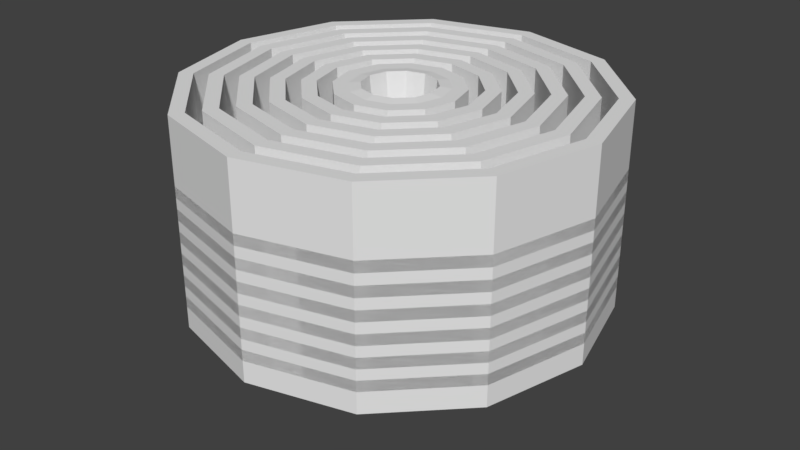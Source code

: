 # Source: Arena_V2.blend  (saved by Blender 2.79.0; exported with 4.5.12 LTS)
import bpy
from mathutils import Matrix  # noqa: F401  (used for matrix-valued properties, if any)

bpy.ops.wm.read_factory_settings(use_empty=True)
scene = bpy.context.scene
scene.name = 'Scene'

# ---- collections
col_collection_1 = bpy.data.collections.new('Collection 1'); scene.collection.children.link(col_collection_1)

# ---- materials (node trees are filled in below, after node groups)
mat_mat_bottom_light = bpy.data.materials.new('MAT_bottom_light')
mat_mat_bottom_light.alpha_threshold = 0.0
mat_mat_bottom_light.roughness = 0.5
mat_mat_wall_light = bpy.data.materials.new('MAT_wall_light')
mat_mat_wall_light.alpha_threshold = 0.0
mat_mat_wall_light.roughness = 0.5
mat_mat_arena_base = bpy.data.materials.new('MAT_arena_base')
mat_mat_arena_base.alpha_threshold = 0.0
mat_mat_arena_base.roughness = 0.5

# ---- material node trees
mat_mat_bottom_light.use_nodes = True; mat_mat_bottom_light.node_tree.nodes.clear()
_N = mat_mat_bottom_light.node_tree.nodes; _L = mat_mat_bottom_light.node_tree.links
n0 = _N.new('ShaderNodeOutputMaterial'); n0.name = 'Material Output'; n0.location = (300, 300)
n1 = _N.new('ShaderNodeBsdfDiffuse'); n1.name = 'Diffuse BSDF'; n1.location = (10, 300)
_L.new(n1.outputs[0], n0.inputs[0])
n0.is_active_output = True
mat_mat_wall_light.use_nodes = True; mat_mat_wall_light.node_tree.nodes.clear()
_N = mat_mat_wall_light.node_tree.nodes; _L = mat_mat_wall_light.node_tree.links
n0 = _N.new('ShaderNodeOutputMaterial'); n0.name = 'Material Output'; n0.location = (300, 300)
n1 = _N.new('ShaderNodeBsdfDiffuse'); n1.name = 'Diffuse BSDF'; n1.location = (10, 300)
_L.new(n1.outputs[0], n0.inputs[0])
n0.is_active_output = True
mat_mat_arena_base.use_nodes = True; mat_mat_arena_base.node_tree.nodes.clear()
_N = mat_mat_arena_base.node_tree.nodes; _L = mat_mat_arena_base.node_tree.links
n0 = _N.new('ShaderNodeOutputMaterial'); n0.name = 'Material Output'; n0.location = (300, 300)
n1 = _N.new('ShaderNodeBsdfDiffuse'); n1.name = 'Diffuse BSDF'; n1.location = (10, 300)
_L.new(n1.outputs[0], n0.inputs[0])
n0.is_active_output = True

# ---- world
world_world = bpy.data.worlds.new('World'); scene.world = world_world
world_world.color = (0.05088, 0.05088, 0.05088)
world_world.use_sun_shadow = False
world_world.sun_shadow_jitter_overblur = 0.0
world_world.cycles.sampling_method = 'MANUAL'

# ---- meshes
me_cylinder_004 = bpy.data.meshes.new('Cylinder.004')
me_cylinder_004.from_pydata([(1.597e-07, 12.69, -2.168), (6.345, 10.99, -2.168), (10.99, 6.345, -2.168), (12.69, -5.973e-07, -2.168), (10.99, -6.345, -2.168), (6.345, -10.99, -2.168), (1.989e-06, -12.69, -2.168), (-6.345, -10.99, -2.168), (-10.99, -6.345, -2.168), (-12.69, -5.984e-06, -2.168), (-10.99, 6.345, -2.168), (-6.345, 10.99, -2.168), (1.118e-07, 13.72, -1.681), (6.862, 11.89, -1.681), (11.89, 6.862, -1.681), (13.72, -5.973e-07, -1.681), (11.89, -6.862, -1.681), (6.862, -11.89, -1.681), (2.069e-06, -13.72, -1.681), (-6.862, -11.89, -1.681), (-11.89, -6.862, -1.681), (-13.72, -6.399e-06, -1.681), (-11.89, 6.862, -1.681), (-6.862, 11.89, -1.681), (6.388e-08, 10.62, -2.779), (5.309, 9.196, -2.779), (9.196, 5.309, -2.779), (10.62, -6.132e-07, -2.779), (9.196, -5.309, -2.779), (5.309, -9.196, -2.779), (1.909e-06, -10.62, -2.779), (-5.309, -9.196, -2.779), (-9.196, -5.309, -2.779), (-10.62, -5.249e-06, -2.779), (-9.196, 5.309, -2.779), (-5.309, 9.196, -2.779), (1.437e-07, 11.65, -2.505), (5.827, 10.09, -2.505), (-5.827, 10.09, -2.505), (10.09, 5.827, -2.505), (11.65, -5.973e-07, -2.505), (10.09, -5.827, -2.505), (5.827, -10.09, -2.505), (1.957e-06, -11.65, -2.505), (-5.827, -10.09, -2.505), (-10.09, -5.827, -2.505), (-11.65, -5.584e-06, -2.505), (-10.09, 5.827, -2.505), (-1.118e-07, 9.584, -3.017), (4.792, 8.3, -3.017), (8.3, 4.792, -3.017), (9.584, -6.292e-07, -3.017), (8.3, -4.792, -3.017), (4.792, -8.3, -3.017), (1.877e-06, -9.584, -3.017), (-4.792, -8.3, -3.017), (-8.3, -4.792, -3.017), (-9.584, -4.962e-06, -3.017), (-8.3, 4.792, -3.017), (-4.792, 8.3, -3.017), (-6.229e-07, 7.513, -3.422), (3.757, 6.507, -3.422), (6.507, 3.757, -3.422), (7.513, -6.771e-07, -3.422), (6.507, -3.757, -3.422), (3.757, -6.507, -3.422), (1.925e-06, -7.513, -3.422), (-3.757, -6.507, -3.422), (-6.507, -3.757, -3.422), (-7.513, -4.498e-06, -3.422), (-6.507, 3.757, -3.422), (-3.757, 6.507, -3.422), (-3.673e-07, 8.548, -3.229), (4.274, 7.403, -3.229), (-4.274, 7.403, -3.229), (7.403, 4.274, -3.229), (8.548, -6.452e-07, -3.229), (7.403, -4.274, -3.229), (4.274, -7.403, -3.229), (1.909e-06, -8.548, -3.229), (-4.274, -7.403, -3.229), (-7.403, -4.274, -3.229), (-8.548, -4.722e-06, -3.229), (-7.403, 4.274, -3.229), (-1.15e-06, 5.443, -3.77), (2.721, 4.713, -3.77), (4.713, 2.721, -3.77), (5.443, -7.41e-07, -3.77), (4.713, -2.721, -3.77), (2.721, -4.713, -3.77), (2.005e-06, -5.443, -3.77), (-2.721, -4.713, -3.77), (-4.713, -2.721, -3.77), (-5.443, -4.083e-06, -3.77), (-4.713, 2.721, -3.77), (-2.721, 4.713, -3.77), (-8.944e-07, 6.478, -3.602), (3.239, 5.61, -3.602), (-3.239, 5.61, -3.602), (5.61, 3.239, -3.602), (6.478, -7.091e-07, -3.602), (5.61, -3.239, -3.602), (3.239, -5.61, -3.602), (1.925e-06, -6.478, -3.602), (-3.239, -5.61, -3.602), (-5.61, -3.239, -3.602), (-6.478, -4.275e-06, -3.602), (-5.61, 3.239, -3.602), (-1.421e-06, 4.407, -3.928), (2.204, 3.817, -3.928), (-2.204, 3.817, -3.928), (3.817, 2.204, -3.928), (4.407, -7.889e-07, -3.928), (3.817, -2.204, -3.928), (2.204, -3.817, -3.928), (2.101e-06, -4.407, -3.928), (-2.204, -3.817, -3.928), (-3.817, -2.204, -3.928), (-4.407, -3.923e-06, -3.928), (-3.817, 2.204, -3.928), (1.473e-07, 12.75, -1.589), (1.597e-07, 12.6, -1.979), (6.3, 10.91, -1.979), (6.373, 11.04, -1.589), (10.91, 6.3, -1.979), (11.04, 6.373, -1.589), (12.6, -5.973e-07, -1.979), (12.75, -5.973e-07, -1.589), (10.91, -6.3, -1.979), (11.04, -6.373, -1.589), (6.3, -10.91, -1.979), (6.373, -11.04, -1.589), (1.989e-06, -12.6, -1.979), (2.01e-06, -12.75, -1.589), (-6.3, -10.91, -1.979), (-6.373, -11.04, -1.589), (-10.91, -6.3, -1.979), (-11.04, -6.373, -1.589), (-12.6, -5.984e-06, -1.979), (-12.75, -6.092e-06, -1.589), (-10.91, 6.3, -1.979), (-11.04, 6.373, -1.589), (-6.3, 10.91, -1.979), (-6.373, 11.04, -1.589), (1.118e-07, 13.64, -1.491), (1.242e-07, 13.24, -1.355), (6.621, 11.47, -1.355), (6.818, 11.81, -1.491), (11.47, 6.621, -1.355), (11.81, 6.818, -1.491), (13.24, -5.973e-07, -1.355), (13.64, -5.973e-07, -1.491), (11.47, -6.621, -1.355), (11.81, -6.818, -1.491), (6.621, -11.47, -1.355), (6.818, -11.81, -1.491), (2.048e-06, -13.24, -1.355), (2.069e-06, -13.64, -1.491), (-6.621, -11.47, -1.355), (-6.818, -11.81, -1.491), (-11.47, -6.621, -1.355), (-11.81, -6.818, -1.491), (-13.24, -6.291e-06, -1.355), (-13.64, -6.399e-06, -1.491), (-11.47, 6.621, -1.355), (-11.81, 6.818, -1.491), (-6.621, 11.47, -1.355), (-6.818, 11.81, -1.491), (8.613e-08, 10.78, -2.22), (6.388e-08, 10.56, -2.576), (5.282, 9.15, -2.576), (5.39, 9.335, -2.22), (9.15, 5.282, -2.576), (9.335, 5.39, -2.22), (10.56, -6.132e-07, -2.576), (10.78, -6.088e-07, -2.22), (9.15, -5.282, -2.576), (9.335, -5.39, -2.22), (5.282, -9.15, -2.576), (5.39, -9.335, -2.22), (1.909e-06, -10.56, -2.576), (1.923e-06, -10.78, -2.22), (-5.282, -9.15, -2.576), (-5.39, -9.335, -2.22), (-9.15, -5.282, -2.576), (-9.335, -5.39, -2.22), (-10.56, -5.249e-06, -2.576), (-10.78, -5.342e-06, -2.22), (-9.15, 5.282, -2.576), (-9.335, 5.39, -2.22), (-5.39, 9.335, -2.22), (-5.282, 9.15, -2.576), (1.437e-07, 11.6, -2.302), (1.215e-07, 11.24, -2.098), (5.619, 9.732, -2.098), (5.8, 10.05, -2.302), (-5.8, 10.05, -2.302), (-5.619, 9.732, -2.098), (9.732, 5.619, -2.098), (10.05, 5.8, -2.302), (11.24, -6.017e-07, -2.098), (11.6, -5.973e-07, -2.302), (9.732, -5.619, -2.098), (10.05, -5.8, -2.302), (5.619, -9.732, -2.098), (5.8, -10.05, -2.302), (1.944e-06, -11.24, -2.098), (1.957e-06, -11.6, -2.302), (-5.619, -9.732, -2.098), (-5.8, -10.05, -2.302), (-9.732, -5.619, -2.098), (-10.05, -5.8, -2.302), (-11.24, -5.491e-06, -2.098), (-11.6, -5.584e-06, -2.302), (-9.732, 5.619, -2.098), (-10.05, 5.8, -2.302), (-1.118e-07, 9.541, -2.81), (-1.84e-07, 9.191, -2.587), (4.595, 7.959, -2.587), (4.771, 8.263, -2.81), (7.959, 4.595, -2.587), (8.263, 4.771, -2.81), (9.191, -6.337e-07, -2.587), (9.541, -6.292e-07, -2.81), (7.959, -4.595, -2.587), (8.263, -4.771, -2.81), (4.595, -7.959, -2.587), (4.771, -8.263, -2.81), (1.886e-06, -9.191, -2.587), (1.877e-06, -9.541, -2.81), (-4.595, -7.959, -2.587), (-4.771, -8.263, -2.81), (-7.959, -4.595, -2.587), (-8.263, -4.771, -2.81), (-9.191, -4.894e-06, -2.587), (-9.541, -4.962e-06, -2.81), (-7.959, 4.595, -2.587), (-8.263, 4.771, -2.81), (-4.771, 8.263, -2.81), (-4.595, 7.959, -2.587), (-6.229e-07, 7.477, -3.215), (-7.001e-07, 7.133, -2.981), (3.567, 6.178, -2.981), (3.739, 6.475, -3.215), (6.178, 3.567, -2.981), (6.475, 3.739, -3.215), (7.133, -6.862e-07, -2.981), (7.477, -6.771e-07, -3.215), (6.178, -3.567, -2.981), (6.475, -3.739, -3.215), (3.567, -6.178, -2.981), (3.739, -6.475, -3.215), (1.925e-06, -7.133, -2.981), (1.925e-06, -7.477, -3.215), (-3.567, -6.178, -2.981), (-3.739, -6.475, -3.215), (-6.178, -3.567, -2.981), (-6.475, -3.739, -3.215), (-7.133, -4.435e-06, -2.981), (-7.477, -4.498e-06, -3.215), (-6.178, 3.567, -2.981), (-6.475, 3.739, -3.215), (-3.739, 6.475, -3.215), (-3.567, 6.178, -2.981), (-2.951e-07, 8.741, -2.679), (-3.673e-07, 8.506, -3.022), (4.253, 7.366, -3.022), (4.37, 7.569, -2.679), (-4.37, 7.569, -2.679), (-4.253, 7.366, -3.022), (7.366, 4.253, -3.022), (7.569, 4.37, -2.679), (8.506, -6.452e-07, -3.022), (8.741, -6.407e-07, -2.679), (7.366, -4.253, -3.022), (7.569, -4.37, -2.679), (4.253, -7.366, -3.022), (4.37, -7.569, -2.679), (1.909e-06, -8.506, -3.022), (1.9e-06, -8.741, -2.679), (-4.253, -7.366, -3.022), (-4.37, -7.569, -2.679), (-7.366, -4.253, -3.022), (-7.569, -4.37, -2.679), (-8.506, -4.722e-06, -3.022), (-8.741, -4.79e-06, -2.679), (-7.366, 4.253, -3.022), (-7.569, 4.37, -2.679), (-1.15e-06, 5.411, -3.561), (-1.227e-06, 5.072, -3.32), (2.536, 4.392, -3.32), (2.705, 4.686, -3.561), (4.392, 2.536, -3.32), (4.686, 2.705, -3.561), (5.072, -7.547e-07, -3.32), (5.411, -7.41e-07, -3.561), (4.392, -2.536, -3.32), (4.686, -2.705, -3.561), (2.536, -4.392, -3.32), (2.705, -4.686, -3.561), (2.032e-06, -5.072, -3.32), (2.005e-06, -5.411, -3.561), (-2.536, -4.392, -3.32), (-2.705, -4.686, -3.561), (-4.392, -2.536, -3.32), (-4.686, -2.705, -3.561), (-5.072, -4.038e-06, -3.32), (-5.411, -4.083e-06, -3.561), (-4.392, 2.536, -3.32), (-4.686, 2.705, -3.561), (-2.705, 4.686, -3.561), (-2.536, 4.392, -3.32), (-8.172e-07, 6.687, -3.058), (-8.944e-07, 6.442, -3.394), (3.221, 5.579, -3.394), (3.343, 5.791, -3.058), (-3.343, 5.791, -3.058), (-3.221, 5.579, -3.394), (5.579, 3.221, -3.394), (5.791, 3.343, -3.058), (6.442, -7.091e-07, -3.394), (6.687, -7e-07, -3.058), (5.579, -3.221, -3.394), (5.791, -3.343, -3.058), (3.221, -5.579, -3.394), (3.343, -5.791, -3.058), (1.925e-06, -6.442, -3.394), (1.925e-06, -6.687, -3.058), (-3.221, -5.579, -3.394), (-3.343, -5.791, -3.058), (-5.579, -3.221, -3.394), (-5.791, -3.343, -3.058), (-6.442, -4.275e-06, -3.394), (-6.687, -4.338e-06, -3.058), (-5.579, 3.221, -3.394), (-5.791, 3.343, -3.058), (-1.344e-06, 4.627, -3.388), (-1.421e-06, 4.375, -3.719), (2.188, 3.789, -3.719), (2.314, 4.007, -3.388), (-2.314, 4.007, -3.388), (-2.188, 3.789, -3.719), (3.789, 2.188, -3.719), (4.007, 2.314, -3.388), (4.375, -7.889e-07, -3.719), (4.627, -7.752e-07, -3.388), (3.789, -2.188, -3.719), (4.007, -2.314, -3.388), (2.188, -3.789, -3.719), (2.314, -4.007, -3.388), (2.101e-06, -4.375, -3.719), (2.074e-06, -4.627, -3.388), (-2.188, -3.789, -3.719), (-2.314, -4.007, -3.388), (-3.789, -2.188, -3.719), (-4.007, -2.314, -3.388), (-4.375, -3.923e-06, -3.719), (-4.627, -3.969e-06, -3.388), (-3.789, 2.188, -3.719), (-4.007, 2.314, -3.388)], [], [(121, 142, 11, 0), (126, 124, 2, 3), (128, 126, 3, 4), (130, 128, 4, 5), (132, 130, 5, 6), (134, 132, 6, 7), (136, 134, 7, 8), (138, 136, 8, 9), (140, 138, 9, 10), (142, 140, 10, 11), (144, 147, 13, 12), (124, 122, 1, 2), (169, 191, 35, 24), (172, 170, 25, 26), (174, 172, 26, 27), (176, 174, 27, 28), (178, 176, 28, 29), (180, 178, 29, 30), (182, 180, 30, 31), (184, 182, 31, 32), (186, 184, 32, 33), (188, 186, 33, 34), (191, 188, 34, 35), (192, 195, 37, 36), (238, 216, 48, 59), (221, 223, 51, 50), (223, 225, 52, 51), (225, 227, 53, 52), (227, 229, 54, 53), (229, 231, 55, 54), (231, 233, 56, 55), (233, 235, 57, 56), (235, 237, 58, 57), (237, 238, 59, 58), (240, 243, 61, 60), (217, 264, 267, 218), (262, 240, 60, 71), (245, 247, 63, 62), (247, 249, 64, 63), (249, 251, 65, 64), (251, 253, 66, 65), (253, 255, 67, 66), (255, 257, 68, 67), (257, 259, 69, 68), (259, 261, 70, 69), (261, 262, 71, 70), (266, 265, 72, 73), (241, 312, 315, 242), (310, 288, 84, 95), (293, 295, 87, 86), (295, 297, 88, 87), (297, 299, 89, 88), (299, 301, 90, 89), (301, 303, 91, 90), (303, 305, 92, 91), (305, 307, 93, 92), (307, 309, 94, 93), (309, 310, 95, 94), (314, 313, 96, 97), (289, 336, 339, 290), (1, 0, 12, 13), (2, 1, 13, 14), (3, 2, 14, 15), (4, 3, 15, 16), (5, 4, 16, 17), (6, 5, 17, 18), (7, 6, 18, 19), (8, 7, 19, 20), (9, 8, 20, 21), (10, 9, 21, 22), (11, 10, 22, 23), (0, 11, 23, 12), (25, 24, 36, 37), (24, 35, 38, 36), (26, 25, 37, 39), (27, 26, 39, 40), (28, 27, 40, 41), (29, 28, 41, 42), (30, 29, 42, 43), (31, 30, 43, 44), (32, 31, 44, 45), (33, 32, 45, 46), (34, 33, 46, 47), (35, 34, 47, 38), (48, 49, 73, 72), (49, 50, 75, 73), (50, 51, 76, 75), (51, 52, 77, 76), (52, 53, 78, 77), (53, 54, 79, 78), (54, 55, 80, 79), (55, 56, 81, 80), (56, 57, 82, 81), (57, 58, 83, 82), (58, 59, 74, 83), (59, 48, 72, 74), (60, 61, 97, 96), (61, 62, 99, 97), (62, 63, 100, 99), (63, 64, 101, 100), (64, 65, 102, 101), (65, 66, 103, 102), (66, 67, 104, 103), (67, 68, 105, 104), (68, 69, 106, 105), (69, 70, 107, 106), (70, 71, 98, 107), (71, 60, 96, 98), (84, 85, 109, 108), (85, 86, 111, 109), (86, 87, 112, 111), (87, 88, 113, 112), (88, 89, 114, 113), (89, 90, 115, 114), (90, 91, 116, 115), (91, 92, 117, 116), (92, 93, 118, 117), (93, 94, 119, 118), (94, 95, 110, 119), (95, 84, 108, 110), (167, 144, 12, 23), (149, 151, 15, 14), (151, 153, 16, 15), (153, 155, 17, 16), (155, 157, 18, 17), (157, 159, 19, 18), (159, 161, 20, 19), (161, 163, 21, 20), (163, 165, 22, 21), (165, 167, 23, 22), (170, 169, 24, 25), (147, 149, 14, 13), (123, 146, 145, 120), (125, 148, 146, 123), (127, 150, 148, 125), (129, 152, 150, 127), (131, 154, 152, 129), (133, 156, 154, 131), (135, 158, 156, 133), (137, 160, 158, 135), (139, 162, 160, 137), (141, 164, 162, 139), (143, 166, 164, 141), (120, 145, 166, 143), (196, 192, 36, 38), (195, 199, 39, 37), (215, 196, 38, 47), (201, 203, 41, 40), (203, 205, 42, 41), (205, 207, 43, 42), (207, 209, 44, 43), (209, 211, 45, 44), (211, 213, 46, 45), (213, 215, 47, 46), (216, 219, 49, 48), (199, 201, 40, 39), (171, 194, 193, 168), (168, 193, 197, 190), (173, 198, 194, 171), (175, 200, 198, 173), (177, 202, 200, 175), (179, 204, 202, 177), (181, 206, 204, 179), (183, 208, 206, 181), (185, 210, 208, 183), (187, 212, 210, 185), (189, 214, 212, 187), (190, 197, 214, 189), (239, 268, 264, 217), (219, 221, 50, 49), (218, 267, 271, 220), (220, 271, 273, 222), (222, 273, 275, 224), (224, 275, 277, 226), (226, 277, 279, 228), (228, 279, 281, 230), (230, 281, 283, 232), (232, 283, 285, 234), (234, 285, 287, 236), (236, 287, 268, 239), (265, 269, 74, 72), (270, 266, 73, 75), (269, 286, 83, 74), (274, 272, 76, 77), (276, 274, 77, 78), (278, 276, 78, 79), (280, 278, 79, 80), (282, 280, 80, 81), (284, 282, 81, 82), (286, 284, 82, 83), (288, 291, 85, 84), (272, 270, 75, 76), (263, 316, 312, 241), (243, 245, 62, 61), (242, 315, 319, 244), (244, 319, 321, 246), (246, 321, 323, 248), (248, 323, 325, 250), (250, 325, 327, 252), (252, 327, 329, 254), (254, 329, 331, 256), (256, 331, 333, 258), (258, 333, 335, 260), (260, 335, 316, 263), (313, 317, 98, 96), (318, 314, 97, 99), (317, 334, 107, 98), (322, 320, 100, 101), (324, 322, 101, 102), (326, 324, 102, 103), (328, 326, 103, 104), (330, 328, 104, 105), (332, 330, 105, 106), (334, 332, 106, 107), (338, 337, 108, 109), (320, 318, 99, 100), (311, 340, 336, 289), (291, 293, 86, 85), (290, 339, 343, 292), (292, 343, 345, 294), (294, 345, 347, 296), (296, 347, 349, 298), (298, 349, 351, 300), (300, 351, 353, 302), (302, 353, 355, 304), (304, 355, 357, 306), (306, 357, 359, 308), (308, 359, 340, 311), (337, 341, 110, 108), (342, 338, 109, 111), (341, 358, 119, 110), (346, 344, 112, 113), (348, 346, 113, 114), (350, 348, 114, 115), (352, 350, 115, 116), (354, 352, 116, 117), (356, 354, 117, 118), (358, 356, 118, 119), (344, 342, 111, 112), (145, 146, 147, 144), (146, 148, 149, 147), (148, 150, 151, 149), (150, 152, 153, 151), (152, 154, 155, 153), (154, 156, 157, 155), (156, 158, 159, 157), (158, 160, 161, 159), (160, 162, 163, 161), (162, 164, 165, 163), (164, 166, 167, 165), (166, 145, 144, 167), (121, 122, 123, 120), (122, 124, 125, 123), (124, 126, 127, 125), (126, 128, 129, 127), (128, 130, 131, 129), (130, 132, 133, 131), (132, 134, 135, 133), (134, 136, 137, 135), (136, 138, 139, 137), (138, 140, 141, 139), (140, 142, 143, 141), (142, 121, 120, 143), (193, 194, 195, 192), (197, 193, 192, 196), (194, 198, 199, 195), (198, 200, 201, 199), (200, 202, 203, 201), (202, 204, 205, 203), (204, 206, 207, 205), (206, 208, 209, 207), (208, 210, 211, 209), (210, 212, 213, 211), (212, 214, 215, 213), (214, 197, 196, 215), (169, 170, 171, 168), (191, 169, 168, 190), (170, 172, 173, 171), (172, 174, 175, 173), (174, 176, 177, 175), (176, 178, 179, 177), (178, 180, 181, 179), (180, 182, 183, 181), (182, 184, 185, 183), (184, 186, 187, 185), (186, 188, 189, 187), (188, 191, 190, 189), (217, 218, 219, 216), (239, 217, 216, 238), (218, 220, 221, 219), (220, 222, 223, 221), (222, 224, 225, 223), (224, 226, 227, 225), (226, 228, 229, 227), (228, 230, 231, 229), (230, 232, 233, 231), (232, 234, 235, 233), (234, 236, 237, 235), (236, 239, 238, 237), (265, 266, 267, 264), (269, 265, 264, 268), (266, 270, 271, 267), (270, 272, 273, 271), (272, 274, 275, 273), (274, 276, 277, 275), (276, 278, 279, 277), (278, 280, 281, 279), (280, 282, 283, 281), (282, 284, 285, 283), (284, 286, 287, 285), (286, 269, 268, 287), (241, 242, 243, 240), (263, 241, 240, 262), (242, 244, 245, 243), (244, 246, 247, 245), (246, 248, 249, 247), (248, 250, 251, 249), (250, 252, 253, 251), (252, 254, 255, 253), (254, 256, 257, 255), (256, 258, 259, 257), (258, 260, 261, 259), (260, 263, 262, 261), (313, 314, 315, 312), (317, 313, 312, 316), (314, 318, 319, 315), (318, 320, 321, 319), (320, 322, 323, 321), (322, 324, 325, 323), (324, 326, 327, 325), (326, 328, 329, 327), (328, 330, 331, 329), (330, 332, 333, 331), (332, 334, 335, 333), (334, 317, 316, 335), (289, 290, 291, 288), (311, 289, 288, 310), (290, 292, 293, 291), (292, 294, 295, 293), (294, 296, 297, 295), (296, 298, 299, 297), (298, 300, 301, 299), (300, 302, 303, 301), (302, 304, 305, 303), (304, 306, 307, 305), (306, 308, 309, 307), (308, 311, 310, 309), (337, 338, 339, 336), (341, 337, 336, 340), (338, 342, 343, 339), (342, 344, 345, 343), (344, 346, 347, 345), (346, 348, 349, 347), (348, 350, 351, 349), (350, 352, 353, 351), (352, 354, 355, 353), (354, 356, 357, 355), (356, 358, 359, 357), (358, 341, 340, 359), (122, 121, 0, 1)])
me_cylinder_004.materials.append(mat_mat_bottom_light)
me_cylinder_004.use_remesh_preserve_volume = False
me_cylinder_004.use_remesh_preserve_attributes = False
me_cylinder_004.use_mirror_vertex_groups = False
me_cylinder_004.update()
me_cylinder_003 = bpy.data.meshes.new('Cylinder.003')
me_cylinder_003.from_pydata([(0.0, 14.76, 8.41), (0.0, 14.76, 7.626), (0.0, 14.76, 6.842), (0.0, 14.76, 6.058), (0.0, 14.76, 5.273), (0.0, 14.76, 4.489), (0.0, 14.76, 3.705), (0.0, 14.76, 2.921), (0.0, 14.76, 2.137), (0.0, 14.76, 1.353), (0.0, 14.76, 0.5683), (0.0, 14.76, 9.194), (7.38, 12.78, 9.194), (7.38, 12.78, 8.41), (7.38, 12.78, 7.626), (7.38, 12.78, 6.842), (7.38, 12.78, 6.058), (7.38, 12.78, 5.273), (7.38, 12.78, 4.489), (7.38, 12.78, 3.705), (7.38, 12.78, 2.921), (7.38, 12.78, 2.137), (7.38, 12.78, 1.353), (7.38, 12.78, 0.5683), (12.78, 7.38, 9.194), (12.78, 7.38, 8.41), (12.78, 7.38, 7.626), (12.78, 7.38, 6.842), (12.78, 7.38, 6.058), (12.78, 7.38, 5.273), (12.78, 7.38, 4.489), (12.78, 7.38, 3.705), (12.78, 7.38, 2.921), (12.78, 7.38, 2.137), (12.78, 7.38, 1.353), (12.78, 7.38, 0.5683), (14.76, -6.452e-07, 9.194), (14.76, -6.452e-07, 8.41), (14.76, -6.452e-07, 7.626), (14.76, -6.452e-07, 6.842), (14.76, -6.452e-07, 6.058), (14.76, -6.452e-07, 5.273), (14.76, -6.452e-07, 4.489), (14.76, -6.452e-07, 3.705), (14.76, -6.452e-07, 2.921), (14.76, -6.452e-07, 2.137), (14.76, -6.452e-07, 1.353), (14.76, -6.452e-07, 0.5683), (12.78, -7.38, 9.194), (12.78, -7.38, 8.41), (12.78, -7.38, 7.626), (12.78, -7.38, 6.842), (12.78, -7.38, 6.058), (12.78, -7.38, 5.273), (12.78, -7.38, 4.489), (12.78, -7.38, 3.705), (12.78, -7.38, 2.921), (12.78, -7.38, 2.137), (12.78, -7.38, 1.353), (12.78, -7.38, 0.5683), (7.38, -12.78, 9.194), (7.38, -12.78, 8.41), (7.38, -12.78, 7.626), (7.38, -12.78, 6.842), (7.38, -12.78, 6.058), (7.38, -12.78, 5.273), (7.38, -12.78, 4.489), (7.38, -12.78, 3.705), (7.38, -12.78, 2.921), (7.38, -12.78, 2.137), (7.38, -12.78, 1.353), (7.38, -12.78, 0.5683), (2.229e-06, -14.76, 9.194), (2.229e-06, -14.76, 8.41), (2.229e-06, -14.76, 7.626), (2.229e-06, -14.76, 6.842), (2.229e-06, -14.76, 6.058), (2.229e-06, -14.76, 5.273), (2.229e-06, -14.76, 4.489), (2.229e-06, -14.76, 3.705), (2.229e-06, -14.76, 2.921), (2.229e-06, -14.76, 2.137), (2.229e-06, -14.76, 1.353), (2.229e-06, -14.76, 0.5683), (-7.38, -12.78, 9.194), (-7.38, -12.78, 8.41), (-7.38, -12.78, 7.626), (-7.38, -12.78, 6.842), (-7.38, -12.78, 6.058), (-7.38, -12.78, 5.273), (-7.38, -12.78, 4.489), (-7.38, -12.78, 3.705), (-7.38, -12.78, 2.921), (-7.38, -12.78, 2.137), (-7.38, -12.78, 1.353), (-7.38, -12.78, 0.5683), (-12.78, -7.38, 9.194), (-12.78, -7.38, 8.41), (-12.78, -7.38, 7.626), (-12.78, -7.38, 6.842), (-12.78, -7.38, 6.058), (-12.78, -7.38, 5.273), (-12.78, -7.38, 4.489), (-12.78, -7.38, 3.705), (-12.78, -7.38, 2.921), (-12.78, -7.38, 2.137), (-12.78, -7.38, 1.353), (-12.78, -7.38, 0.5683), (-14.76, -6.862e-06, 9.194), (-14.76, -6.862e-06, 8.41), (-14.76, -6.862e-06, 7.626), (-14.76, -6.862e-06, 6.842), (-14.76, -6.862e-06, 6.058), (-14.76, -6.862e-06, 5.273), (-14.76, -6.862e-06, 4.489), (-14.76, -6.862e-06, 3.705), (-14.76, -6.862e-06, 2.921), (-14.76, -6.862e-06, 2.137), (-14.76, -6.862e-06, 1.353), (-14.76, -6.862e-06, 0.5683), (-12.78, 7.38, 9.194), (-12.78, 7.38, 8.41), (-12.78, 7.38, 7.626), (-12.78, 7.38, 6.842), (-12.78, 7.38, 6.058), (-12.78, 7.38, 5.273), (-12.78, 7.38, 4.489), (-12.78, 7.38, 3.705), (-12.78, 7.38, 2.921), (-12.78, 7.38, 2.137), (-12.78, 7.38, 1.353), (-12.78, 7.38, 0.5683), (-7.38, 12.78, 9.194), (-7.38, 12.78, 8.41), (-7.38, 12.78, 7.626), (-7.38, 12.78, 6.842), (-7.38, 12.78, 6.058), (-7.38, 12.78, 5.273), (-7.38, 12.78, 4.489), (-7.38, 12.78, 3.705), (-7.38, 12.78, 2.921), (-7.38, 12.78, 2.137), (-7.38, 12.78, 1.353), (-7.38, 12.78, 0.5683), (0.0, 14.0, 8.41), (0.0, 13.76, 8.641), (0.0, 13.76, 7.395), (0.0, 14.0, 7.626), (0.0, 14.0, 6.842), (0.0, 13.76, 7.073), (0.0, 13.76, 5.827), (0.0, 14.0, 6.058), (0.0, 14.0, 5.273), (0.0, 13.76, 5.504), (0.0, 13.76, 4.258), (0.0, 14.0, 4.489), (0.0, 14.0, 3.705), (0.0, 13.76, 3.936), (0.0, 13.76, 2.69), (0.0, 14.0, 2.921), (0.0, 14.0, 2.137), (0.0, 13.76, 2.368), (0.0, 13.76, 1.122), (0.0, 14.0, 1.353), (0.0, 14.0, 0.5683), (0.0, 13.76, 0.7992), (0.0, 13.76, 8.963), (0.0, 14.0, 9.194), (7.0, 12.12, 9.194), (6.88, 11.92, 8.963), (6.88, 11.92, 8.641), (7.0, 12.12, 8.41), (7.0, 12.12, 7.626), (6.88, 11.92, 7.395), (6.88, 11.92, 7.073), (7.0, 12.12, 6.842), (7.0, 12.12, 6.058), (6.88, 11.92, 5.827), (6.88, 11.92, 5.504), (7.0, 12.12, 5.273), (7.0, 12.12, 4.489), (6.88, 11.92, 4.258), (6.88, 11.92, 3.936), (7.0, 12.12, 3.705), (7.0, 12.12, 2.921), (6.88, 11.92, 2.69), (6.88, 11.92, 2.368), (7.0, 12.12, 2.137), (7.0, 12.12, 1.353), (6.88, 11.92, 1.122), (6.88, 11.92, 0.7992), (7.0, 12.12, 0.5683), (12.12, 7.0, 9.194), (11.92, 6.88, 8.963), (11.92, 6.88, 8.641), (12.12, 7.0, 8.41), (12.12, 7.0, 7.626), (11.92, 6.88, 7.395), (11.92, 6.88, 7.073), (12.12, 7.0, 6.842), (12.12, 7.0, 6.058), (11.92, 6.88, 5.827), (11.92, 6.88, 5.504), (12.12, 7.0, 5.273), (12.12, 7.0, 4.489), (11.92, 6.88, 4.258), (11.92, 6.88, 3.936), (12.12, 7.0, 3.705), (12.12, 7.0, 2.921), (11.92, 6.88, 2.69), (11.92, 6.88, 2.368), (12.12, 7.0, 2.137), (12.12, 7.0, 1.353), (11.92, 6.88, 1.122), (11.92, 6.88, 0.7992), (12.12, 7.0, 0.5683), (14.0, -6.452e-07, 9.194), (13.76, -6.452e-07, 8.963), (13.76, -6.452e-07, 8.641), (14.0, -6.452e-07, 8.41), (14.0, -6.452e-07, 7.626), (13.76, -6.452e-07, 7.395), (13.76, -6.452e-07, 7.073), (14.0, -6.452e-07, 6.842), (14.0, -6.452e-07, 6.058), (13.76, -6.452e-07, 5.827), (13.76, -6.452e-07, 5.504), (14.0, -6.452e-07, 5.273), (14.0, -6.452e-07, 4.489), (13.76, -6.452e-07, 4.258), (13.76, -6.452e-07, 3.936), (14.0, -6.452e-07, 3.705), (14.0, -6.452e-07, 2.921), (13.76, -6.452e-07, 2.69), (13.76, -6.452e-07, 2.368), (14.0, -6.452e-07, 2.137), (14.0, -6.452e-07, 1.353), (13.76, -6.452e-07, 1.122), (13.76, -6.452e-07, 0.7992), (14.0, -6.452e-07, 0.5683), (12.12, -7.0, 9.194), (11.92, -6.88, 8.963), (11.92, -6.88, 8.641), (12.12, -7.0, 8.41), (12.12, -7.0, 7.626), (11.92, -6.88, 7.395), (11.92, -6.88, 7.073), (12.12, -7.0, 6.842), (12.12, -7.0, 6.058), (11.92, -6.88, 5.827), (11.92, -6.88, 5.504), (12.12, -7.0, 5.273), (12.12, -7.0, 4.489), (11.92, -6.88, 4.258), (11.92, -6.88, 3.936), (12.12, -7.0, 3.705), (12.12, -7.0, 2.921), (11.92, -6.88, 2.69), (11.92, -6.88, 2.368), (12.12, -7.0, 2.137), (12.12, -7.0, 1.353), (11.92, -6.88, 1.122), (11.92, -6.88, 0.7992), (12.12, -7.0, 0.5683), (7.0, -12.12, 9.194), (6.88, -11.92, 8.963), (6.88, -11.92, 8.641), (7.0, -12.12, 8.41), (7.0, -12.12, 7.626), (6.88, -11.92, 7.395), (6.88, -11.92, 7.073), (7.0, -12.12, 6.842), (7.0, -12.12, 6.058), (6.88, -11.92, 5.827), (6.88, -11.92, 5.504), (7.0, -12.12, 5.273), (7.0, -12.12, 4.489), (6.88, -11.92, 4.258), (6.88, -11.92, 3.936), (7.0, -12.12, 3.705), (7.0, -12.12, 2.921), (6.88, -11.92, 2.69), (6.88, -11.92, 2.368), (7.0, -12.12, 2.137), (7.0, -12.12, 1.353), (6.88, -11.92, 1.122), (6.88, -11.92, 0.7992), (7.0, -12.12, 0.5683), (2.229e-06, -14.0, 9.194), (2.229e-06, -13.76, 8.963), (2.229e-06, -13.76, 8.641), (2.229e-06, -14.0, 8.41), (2.229e-06, -14.0, 7.626), (2.229e-06, -13.76, 7.395), (2.229e-06, -13.76, 7.073), (2.229e-06, -14.0, 6.842), (2.229e-06, -14.0, 6.058), (2.229e-06, -13.76, 5.827), (2.229e-06, -13.76, 5.504), (2.229e-06, -14.0, 5.273), (2.229e-06, -14.0, 4.489), (2.229e-06, -13.76, 4.258), (2.229e-06, -13.76, 3.936), (2.229e-06, -14.0, 3.705), (2.229e-06, -14.0, 2.921), (2.229e-06, -13.76, 2.69), (2.229e-06, -13.76, 2.368), (2.229e-06, -14.0, 2.137), (2.229e-06, -14.0, 1.353), (2.229e-06, -13.76, 1.122), (2.229e-06, -13.76, 0.7992), (2.229e-06, -14.0, 0.5683), (-7.0, -12.12, 9.194), (-6.88, -11.92, 8.963), (-6.88, -11.92, 8.641), (-7.0, -12.12, 8.41), (-7.0, -12.12, 7.626), (-6.88, -11.92, 7.395), (-6.88, -11.92, 7.073), (-7.0, -12.12, 6.842), (-7.0, -12.12, 6.058), (-6.88, -11.92, 5.827), (-6.88, -11.92, 5.504), (-7.0, -12.12, 5.273), (-7.0, -12.12, 4.489), (-6.88, -11.92, 4.258), (-6.88, -11.92, 3.936), (-7.0, -12.12, 3.705), (-7.0, -12.12, 2.921), (-6.88, -11.92, 2.69), (-6.88, -11.92, 2.368), (-7.0, -12.12, 2.137), (-7.0, -12.12, 1.353), (-6.88, -11.92, 1.122), (-6.88, -11.92, 0.7992), (-7.0, -12.12, 0.5683), (-12.12, -7.0, 9.194), (-11.92, -6.88, 8.963), (-11.92, -6.88, 8.641), (-12.12, -7.0, 8.41), (-12.12, -7.0, 7.626), (-11.92, -6.88, 7.395), (-11.92, -6.88, 7.073), (-12.12, -7.0, 6.842), (-12.12, -7.0, 6.058), (-11.92, -6.88, 5.827), (-11.92, -6.88, 5.504), (-12.12, -7.0, 5.273), (-12.12, -7.0, 4.489), (-11.92, -6.88, 4.258), (-11.92, -6.88, 3.936), (-12.12, -7.0, 3.705), (-12.12, -7.0, 2.921), (-11.92, -6.88, 2.69), (-11.92, -6.88, 2.368), (-12.12, -7.0, 2.137), (-12.12, -7.0, 1.353), (-11.92, -6.88, 1.122), (-11.92, -6.88, 0.7992), (-12.12, -7.0, 0.5683), (-14.0, -6.862e-06, 9.194), (-13.76, -6.862e-06, 8.963), (-13.76, -6.862e-06, 8.641), (-14.0, -6.862e-06, 8.41), (-14.0, -6.862e-06, 7.626), (-13.76, -6.862e-06, 7.395), (-13.76, -6.862e-06, 7.073), (-14.0, -6.862e-06, 6.842), (-14.0, -6.862e-06, 6.058), (-13.76, -6.862e-06, 5.827), (-13.76, -6.862e-06, 5.504), (-14.0, -6.862e-06, 5.273), (-14.0, -6.862e-06, 4.489), (-13.76, -6.862e-06, 4.258), (-13.76, -6.862e-06, 3.936), (-14.0, -6.862e-06, 3.705), (-14.0, -6.862e-06, 2.921), (-13.76, -6.862e-06, 2.69), (-13.76, -6.862e-06, 2.368), (-14.0, -6.862e-06, 2.137), (-14.0, -6.862e-06, 1.353), (-13.76, -6.862e-06, 1.122), (-13.76, -6.862e-06, 0.7992), (-14.0, -6.862e-06, 0.5683), (-12.12, 7.0, 9.194), (-11.92, 6.88, 8.963), (-11.92, 6.88, 8.641), (-12.12, 7.0, 8.41), (-12.12, 7.0, 7.626), (-11.92, 6.88, 7.395), (-11.92, 6.88, 7.073), (-12.12, 7.0, 6.842), (-12.12, 7.0, 6.058), (-11.92, 6.88, 5.827), (-11.92, 6.88, 5.504), (-12.12, 7.0, 5.273), (-12.12, 7.0, 4.489), (-11.92, 6.88, 4.258), (-11.92, 6.88, 3.936), (-12.12, 7.0, 3.705), (-12.12, 7.0, 2.921), (-11.92, 6.88, 2.69), (-11.92, 6.88, 2.368), (-12.12, 7.0, 2.137), (-12.12, 7.0, 1.353), (-11.92, 6.88, 1.122), (-11.92, 6.88, 0.7992), (-12.12, 7.0, 0.5683), (-7.0, 12.12, 9.194), (-6.88, 11.92, 8.963), (-6.88, 11.92, 8.641), (-7.0, 12.12, 8.41), (-7.0, 12.12, 7.626), (-6.88, 11.92, 7.395), (-6.88, 11.92, 7.073), (-7.0, 12.12, 6.842), (-7.0, 12.12, 6.058), (-6.88, 11.92, 5.827), (-6.88, 11.92, 5.504), (-7.0, 12.12, 5.273), (-7.0, 12.12, 4.489), (-6.88, 11.92, 4.258), (-6.88, 11.92, 3.936), (-7.0, 12.12, 3.705), (-7.0, 12.12, 2.921), (-6.88, 11.92, 2.69), (-6.88, 11.92, 2.368), (-7.0, 12.12, 2.137), (-7.0, 12.12, 1.353), (-6.88, 11.92, 1.122), (-6.88, 11.92, 0.7992), (-7.0, 12.12, 0.5683)], [], [(163, 188, 22, 9), (159, 184, 20, 7), (155, 180, 18, 5), (151, 176, 16, 3), (147, 172, 14, 1), (144, 411, 133, 0), (404, 428, 142, 130), (400, 424, 140, 128), (396, 420, 138, 126), (392, 416, 136, 124), (388, 412, 134, 122), (384, 408, 132, 120), (380, 404, 130, 118), (376, 400, 128, 116), (372, 396, 126, 114), (368, 392, 124, 112), (364, 388, 122, 110), (360, 384, 120, 108), (356, 380, 118, 106), (352, 376, 116, 104), (348, 372, 114, 102), (344, 368, 112, 100), (340, 364, 110, 98), (336, 360, 108, 96), (332, 356, 106, 94), (328, 352, 104, 92), (324, 348, 102, 90), (320, 344, 100, 88), (316, 340, 98, 86), (312, 336, 96, 84), (308, 332, 94, 82), (304, 328, 92, 80), (300, 324, 90, 78), (296, 320, 88, 76), (292, 316, 86, 74), (288, 312, 84, 72), (284, 308, 82, 70), (280, 304, 80, 68), (276, 300, 78, 66), (272, 296, 76, 64), (268, 292, 74, 62), (264, 288, 72, 60), (260, 284, 70, 58), (256, 280, 68, 56), (252, 276, 66, 54), (248, 272, 64, 52), (244, 268, 62, 50), (240, 264, 60, 48), (236, 260, 58, 46), (232, 256, 56, 44), (228, 252, 54, 42), (224, 248, 52, 40), (220, 244, 50, 38), (216, 240, 48, 36), (212, 236, 46, 34), (208, 232, 44, 32), (204, 228, 42, 30), (200, 224, 40, 28), (196, 220, 38, 26), (192, 216, 36, 24), (188, 212, 34, 22), (184, 208, 32, 20), (180, 204, 30, 18), (176, 200, 28, 16), (172, 196, 26, 14), (168, 192, 24, 12), (430, 165, 162, 429), (426, 161, 158, 425), (422, 157, 154, 421), (418, 153, 150, 417), (414, 149, 146, 413), (171, 144, 0, 13), (143, 142, 9, 10), (141, 140, 7, 8), (139, 138, 5, 6), (137, 136, 3, 4), (135, 134, 1, 2), (133, 132, 11, 0), (131, 130, 142, 143), (129, 128, 140, 141), (127, 126, 138, 139), (125, 124, 136, 137), (123, 122, 134, 135), (121, 120, 132, 133), (119, 118, 130, 131), (117, 116, 128, 129), (115, 114, 126, 127), (113, 112, 124, 125), (111, 110, 122, 123), (109, 108, 120, 121), (107, 106, 118, 119), (105, 104, 116, 117), (103, 102, 114, 115), (101, 100, 112, 113), (99, 98, 110, 111), (97, 96, 108, 109), (95, 94, 106, 107), (93, 92, 104, 105), (91, 90, 102, 103), (89, 88, 100, 101), (87, 86, 98, 99), (85, 84, 96, 97), (83, 82, 94, 95), (81, 80, 92, 93), (79, 78, 90, 91), (77, 76, 88, 89), (75, 74, 86, 87), (73, 72, 84, 85), (71, 70, 82, 83), (69, 68, 80, 81), (67, 66, 78, 79), (65, 64, 76, 77), (63, 62, 74, 75), (61, 60, 72, 73), (59, 58, 70, 71), (57, 56, 68, 69), (55, 54, 66, 67), (53, 52, 64, 65), (51, 50, 62, 63), (49, 48, 60, 61), (47, 46, 58, 59), (45, 44, 56, 57), (43, 42, 54, 55), (41, 40, 52, 53), (39, 38, 50, 51), (37, 36, 48, 49), (35, 34, 46, 47), (33, 32, 44, 45), (31, 30, 42, 43), (29, 28, 40, 41), (27, 26, 38, 39), (25, 24, 36, 37), (23, 22, 34, 35), (21, 20, 32, 33), (19, 18, 30, 31), (17, 16, 28, 29), (15, 14, 26, 27), (13, 12, 24, 25), (10, 9, 22, 23), (8, 7, 20, 21), (6, 5, 18, 19), (4, 3, 16, 17), (2, 1, 14, 15), (0, 11, 12, 13), (191, 164, 10, 23), (164, 431, 143, 10), (187, 160, 8, 21), (160, 427, 141, 8), (183, 156, 6, 19), (156, 423, 139, 6), (179, 152, 4, 17), (152, 419, 137, 4), (175, 148, 2, 15), (148, 415, 135, 2), (149, 174, 173, 146), (167, 168, 12, 11), (431, 407, 131, 143), (406, 430, 429, 405), (427, 403, 129, 141), (402, 426, 425, 401), (423, 399, 127, 139), (398, 422, 421, 397), (419, 395, 125, 137), (394, 418, 417, 393), (415, 391, 123, 135), (390, 414, 413, 389), (411, 387, 121, 133), (386, 410, 409, 385), (407, 383, 119, 131), (382, 406, 405, 381), (403, 379, 117, 129), (378, 402, 401, 377), (399, 375, 115, 127), (374, 398, 397, 373), (395, 371, 113, 125), (370, 394, 393, 369), (391, 367, 111, 123), (366, 390, 389, 365), (387, 363, 109, 121), (362, 386, 385, 361), (383, 359, 107, 119), (358, 382, 381, 357), (379, 355, 105, 117), (354, 378, 377, 353), (375, 351, 103, 115), (350, 374, 373, 349), (371, 347, 101, 113), (346, 370, 369, 345), (367, 343, 99, 111), (342, 366, 365, 341), (363, 339, 97, 109), (338, 362, 361, 337), (359, 335, 95, 107), (334, 358, 357, 333), (355, 331, 93, 105), (330, 354, 353, 329), (351, 327, 91, 103), (326, 350, 349, 325), (347, 323, 89, 101), (322, 346, 345, 321), (343, 319, 87, 99), (318, 342, 341, 317), (339, 315, 85, 97), (314, 338, 337, 313), (335, 311, 83, 95), (310, 334, 333, 309), (331, 307, 81, 93), (306, 330, 329, 305), (327, 303, 79, 91), (302, 326, 325, 301), (323, 299, 77, 89), (298, 322, 321, 297), (319, 295, 75, 87), (294, 318, 317, 293), (315, 291, 73, 85), (290, 314, 313, 289), (311, 287, 71, 83), (286, 310, 309, 285), (307, 283, 69, 81), (282, 306, 305, 281), (303, 279, 67, 79), (278, 302, 301, 277), (299, 275, 65, 77), (274, 298, 297, 273), (295, 271, 63, 75), (270, 294, 293, 269), (291, 267, 61, 73), (266, 290, 289, 265), (287, 263, 59, 71), (262, 286, 285, 261), (283, 259, 57, 69), (258, 282, 281, 257), (279, 255, 55, 67), (254, 278, 277, 253), (275, 251, 53, 65), (250, 274, 273, 249), (271, 247, 51, 63), (246, 270, 269, 245), (267, 243, 49, 61), (242, 266, 265, 241), (263, 239, 47, 59), (238, 262, 261, 237), (259, 235, 45, 57), (234, 258, 257, 233), (255, 231, 43, 55), (230, 254, 253, 229), (251, 227, 41, 53), (226, 250, 249, 225), (247, 223, 39, 51), (222, 246, 245, 221), (243, 219, 37, 49), (218, 242, 241, 217), (239, 215, 35, 47), (214, 238, 237, 213), (235, 211, 33, 45), (210, 234, 233, 209), (231, 207, 31, 43), (206, 230, 229, 205), (227, 203, 29, 41), (202, 226, 225, 201), (223, 199, 27, 39), (198, 222, 221, 197), (219, 195, 25, 37), (194, 218, 217, 193), (215, 191, 23, 35), (190, 214, 213, 189), (211, 187, 21, 33), (186, 210, 209, 185), (207, 183, 19, 31), (182, 206, 205, 181), (203, 179, 17, 29), (178, 202, 201, 177), (199, 175, 15, 27), (174, 198, 197, 173), (195, 171, 13, 25), (408, 167, 11, 132), (428, 163, 9, 142), (165, 190, 189, 162), (424, 159, 7, 140), (161, 186, 185, 158), (420, 155, 5, 138), (157, 182, 181, 154), (416, 151, 3, 136), (153, 178, 177, 150), (412, 147, 1, 134), (410, 145, 166, 409), (170, 194, 193, 169), (431, 164, 165, 430), (429, 162, 163, 428), (427, 160, 161, 426), (425, 158, 159, 424), (423, 156, 157, 422), (421, 154, 155, 420), (419, 152, 153, 418), (417, 150, 151, 416), (415, 148, 149, 414), (413, 146, 147, 412), (411, 144, 145, 410), (409, 166, 167, 408), (407, 431, 430, 406), (405, 429, 428, 404), (403, 427, 426, 402), (401, 425, 424, 400), (399, 423, 422, 398), (397, 421, 420, 396), (395, 419, 418, 394), (393, 417, 416, 392), (391, 415, 414, 390), (389, 413, 412, 388), (387, 411, 410, 386), (385, 409, 408, 384), (383, 407, 406, 382), (381, 405, 404, 380), (379, 403, 402, 378), (377, 401, 400, 376), (375, 399, 398, 374), (373, 397, 396, 372), (371, 395, 394, 370), (369, 393, 392, 368), (367, 391, 390, 366), (365, 389, 388, 364), (363, 387, 386, 362), (361, 385, 384, 360), (359, 383, 382, 358), (357, 381, 380, 356), (355, 379, 378, 354), (353, 377, 376, 352), (351, 375, 374, 350), (349, 373, 372, 348), (347, 371, 370, 346), (345, 369, 368, 344), (343, 367, 366, 342), (341, 365, 364, 340), (339, 363, 362, 338), (337, 361, 360, 336), (335, 359, 358, 334), (333, 357, 356, 332), (331, 355, 354, 330), (329, 353, 352, 328), (327, 351, 350, 326), (325, 349, 348, 324), (323, 347, 346, 322), (321, 345, 344, 320), (319, 343, 342, 318), (317, 341, 340, 316), (315, 339, 338, 314), (313, 337, 336, 312), (311, 335, 334, 310), (309, 333, 332, 308), (307, 331, 330, 306), (305, 329, 328, 304), (303, 327, 326, 302), (301, 325, 324, 300), (299, 323, 322, 298), (297, 321, 320, 296), (295, 319, 318, 294), (293, 317, 316, 292), (291, 315, 314, 290), (289, 313, 312, 288), (287, 311, 310, 286), (285, 309, 308, 284), (283, 307, 306, 282), (281, 305, 304, 280), (279, 303, 302, 278), (277, 301, 300, 276), (275, 299, 298, 274), (273, 297, 296, 272), (271, 295, 294, 270), (269, 293, 292, 268), (267, 291, 290, 266), (265, 289, 288, 264), (263, 287, 286, 262), (261, 285, 284, 260), (259, 283, 282, 258), (257, 281, 280, 256), (255, 279, 278, 254), (253, 277, 276, 252), (251, 275, 274, 250), (249, 273, 272, 248), (247, 271, 270, 246), (245, 269, 268, 244), (243, 267, 266, 242), (241, 265, 264, 240), (239, 263, 262, 238), (237, 261, 260, 236), (235, 259, 258, 234), (233, 257, 256, 232), (231, 255, 254, 230), (229, 253, 252, 228), (227, 251, 250, 226), (225, 249, 248, 224), (223, 247, 246, 222), (221, 245, 244, 220), (219, 243, 242, 218), (217, 241, 240, 216), (215, 239, 238, 214), (213, 237, 236, 212), (211, 235, 234, 210), (209, 233, 232, 208), (207, 231, 230, 206), (205, 229, 228, 204), (203, 227, 226, 202), (201, 225, 224, 200), (199, 223, 222, 198), (197, 221, 220, 196), (195, 219, 218, 194), (193, 217, 216, 192), (191, 215, 214, 190), (189, 213, 212, 188), (187, 211, 210, 186), (185, 209, 208, 184), (183, 207, 206, 182), (181, 205, 204, 180), (179, 203, 202, 178), (177, 201, 200, 176), (175, 199, 198, 174), (173, 197, 196, 172), (171, 195, 194, 170), (169, 193, 192, 168), (164, 191, 190, 165), (162, 189, 188, 163), (160, 187, 186, 161), (158, 185, 184, 159), (156, 183, 182, 157), (154, 181, 180, 155), (152, 179, 178, 153), (150, 177, 176, 151), (148, 175, 174, 149), (146, 173, 172, 147), (144, 171, 170, 145), (166, 169, 168, 167), (145, 170, 169, 166)])
me_cylinder_003.materials.append(mat_mat_wall_light)
me_cylinder_003.use_remesh_preserve_volume = False
me_cylinder_003.use_remesh_preserve_attributes = False
me_cylinder_003.use_mirror_vertex_groups = False
me_cylinder_003.update()
me_cylinder_002 = bpy.data.meshes.new('Cylinder.002')
me_cylinder_002.from_pydata([(1.597e-07, 12.69, -2.168), (1.597e-07, 12.69, 13.9), (6.345, 10.99, -2.168), (6.345, 10.99, 13.9), (10.99, 6.345, -2.168), (10.99, 6.345, 13.9), (12.69, -5.973e-07, -2.168), (12.69, -5.973e-07, 13.9), (10.99, -6.345, -2.168), (10.99, -6.345, 13.9), (6.345, -10.99, -2.168), (6.345, -10.99, 13.9), (1.989e-06, -12.69, -2.168), (1.989e-06, -12.69, 13.9), (-6.345, -10.99, -2.168), (-6.345, -10.99, 13.9), (-10.99, -6.345, -2.168), (-10.99, -6.345, 13.9), (-12.69, -5.984e-06, -2.168), (-12.69, -5.984e-06, 13.9), (-10.99, 6.345, -2.168), (-10.99, 6.345, 13.9), (-6.345, 10.99, -2.168), (-6.345, 10.99, 13.9), (0.0, 14.76, -1.0), (7.38, 12.78, -1.0), (12.78, 7.38, -1.0), (14.76, -6.452e-07, -1.0), (12.78, -7.38, -1.0), (7.38, -12.78, -1.0), (2.229e-06, -14.76, -1.0), (-7.38, -12.78, -1.0), (-12.78, -7.38, -1.0), (-14.76, -6.862e-06, -1.0), (-12.78, 7.38, -1.0), (-7.38, 12.78, -1.0), (1.118e-07, 13.72, -1.681), (6.862, 11.89, -1.681), (11.89, 6.862, -1.681), (13.72, -5.973e-07, -1.681), (11.89, -6.862, -1.681), (6.862, -11.89, -1.681), (2.069e-06, -13.72, -1.681), (-6.862, -11.89, -1.681), (-11.89, -6.862, -1.681), (-13.72, -6.399e-06, -1.681), (-11.89, 6.862, -1.681), (-6.862, 11.89, -1.681), (6.388e-08, 10.62, -2.779), (5.309, 9.196, -2.779), (9.196, 5.309, -2.779), (10.62, -6.132e-07, -2.779), (9.196, -5.309, -2.779), (5.309, -9.196, -2.779), (1.909e-06, -10.62, -2.779), (-5.309, -9.196, -2.779), (-9.196, -5.309, -2.779), (-10.62, -5.249e-06, -2.779), (-9.196, 5.309, -2.779), (-5.309, 9.196, -2.779), (1.437e-07, 11.65, -2.505), (5.827, 10.09, -2.505), (-5.827, 10.09, -2.505), (10.09, 5.827, -2.505), (11.65, -5.973e-07, -2.505), (10.09, -5.827, -2.505), (5.827, -10.09, -2.505), (1.957e-06, -11.65, -2.505), (-5.827, -10.09, -2.505), (-10.09, -5.827, -2.505), (-11.65, -5.584e-06, -2.505), (-10.09, 5.827, -2.505), (-1.118e-07, 9.584, -3.017), (4.792, 8.3, -3.017), (8.3, 4.792, -3.017), (9.584, -6.292e-07, -3.017), (8.3, -4.792, -3.017), (4.792, -8.3, -3.017), (1.877e-06, -9.584, -3.017), (-4.792, -8.3, -3.017), (-8.3, -4.792, -3.017), (-9.584, -4.962e-06, -3.017), (-8.3, 4.792, -3.017), (-4.792, 8.3, -3.017), (-6.229e-07, 7.513, -3.422), (3.757, 6.507, -3.422), (6.507, 3.757, -3.422), (7.513, -6.771e-07, -3.422), (6.507, -3.757, -3.422), (3.757, -6.507, -3.422), (1.925e-06, -7.513, -3.422), (-3.757, -6.507, -3.422), (-6.507, -3.757, -3.422), (-7.513, -4.498e-06, -3.422), (-6.507, 3.757, -3.422), (-3.757, 6.507, -3.422), (-3.673e-07, 8.548, -3.229), (4.274, 7.403, -3.229), (-4.274, 7.403, -3.229), (7.403, 4.274, -3.229), (8.548, -6.452e-07, -3.229), (7.403, -4.274, -3.229), (4.274, -7.403, -3.229), (1.909e-06, -8.548, -3.229), (-4.274, -7.403, -3.229), (-7.403, -4.274, -3.229), (-8.548, -4.722e-06, -3.229), (-7.403, 4.274, -3.229), (-1.15e-06, 5.443, -3.77), (2.721, 4.713, -3.77), (4.713, 2.721, -3.77), (5.443, -7.41e-07, -3.77), (4.713, -2.721, -3.77), (2.721, -4.713, -3.77), (2.005e-06, -5.443, -3.77), (-2.721, -4.713, -3.77), (-4.713, -2.721, -3.77), (-5.443, -4.083e-06, -3.77), (-4.713, 2.721, -3.77), (-2.721, 4.713, -3.77), (-8.944e-07, 6.478, -3.602), (3.239, 5.61, -3.602), (-3.239, 5.61, -3.602), (5.61, 3.239, -3.602), (6.478, -7.091e-07, -3.602), (5.61, -3.239, -3.602), (3.239, -5.61, -3.602), (1.925e-06, -6.478, -3.602), (-3.239, -5.61, -3.602), (-5.61, -3.239, -3.602), (-6.478, -4.275e-06, -3.602), (-5.61, 3.239, -3.602), (-2.346e-06, 1.187, -3.802), (0.5935, 1.028, -3.802), (1.028, 0.5935, -3.802), (1.187, -8.368e-07, -3.802), (1.028, -0.5935, -3.802), (0.5935, -1.028, -3.802), (2.195e-06, -1.187, -3.802), (-0.5935, -1.028, -3.802), (-1.028, -0.5935, -3.802), (-1.187, -3.508e-06, -3.802), (-1.028, 0.5935, -3.802), (-0.5935, 1.028, -3.802), (-1.421e-06, 4.407, -3.928), (2.204, 3.817, -3.928), (-2.204, 3.817, -3.928), (3.817, 2.204, -3.928), (4.407, -7.889e-07, -3.928), (3.817, -2.204, -3.928), (2.204, -3.817, -3.928), (2.101e-06, -4.407, -3.928), (-2.204, -3.817, -3.928), (-3.817, -2.204, -3.928), (-4.407, -3.923e-06, -3.928), (-3.817, 2.204, -3.928), (-1.709e-06, 3.372, -3.928), (1.686, 2.92, -3.928), (-1.686, 2.92, -3.928), (2.92, 1.686, -3.928), (3.372, -8.688e-07, -3.928), (2.92, -1.686, -3.928), (1.686, -2.92, -3.928), (2.117e-06, -3.372, -3.928), (-1.686, -2.92, -3.928), (-2.92, -1.686, -3.928), (-3.372, -3.78e-06, -3.928), (-2.92, 1.686, -3.928), (0.0, 14.76, 8.41), (0.0, 14.76, 7.626), (0.0, 14.76, 6.842), (0.0, 14.76, 6.058), (0.0, 14.76, 5.273), (0.0, 14.76, 4.489), (0.0, 14.76, 3.705), (0.0, 14.76, 2.921), (0.0, 14.76, 2.137), (0.0, 14.76, 1.353), (0.0, 14.76, 0.5683), (0.0, 14.76, -0.2158), (-1.785e-06, 3.113, -3.928), (-1.557, 2.696, -3.928), (1.557, 2.696, -3.928), (2.696, 1.557, -3.928), (3.113, -8.768e-07, -3.928), (2.696, -1.557, -3.928), (1.557, -2.696, -3.928), (2.129e-06, -3.113, -3.928), (-1.557, -2.696, -3.928), (-2.696, -1.557, -3.928), (-3.113, -3.74e-06, -3.928), (-2.696, 1.557, -3.928), (-2.012e-06, 2.337, -6.163), (1.168, 2.024, -6.163), (-1.168, 2.024, -6.163), (2.024, 1.168, -6.163), (2.337, -9.007e-07, -6.163), (2.024, -1.168, -6.163), (1.168, -2.024, -6.163), (2.165e-06, -2.337, -6.163), (-1.168, -2.024, -6.163), (-2.024, -1.168, -6.163), (-2.337, -3.62e-06, -6.163), (-2.024, 1.168, -6.163), (1.427, 2.472, -6.163), (2.472, 1.427, -6.163), (2.854, -8.847e-07, -6.163), (2.472, -1.427, -6.163), (1.427, -2.472, -6.163), (2.141e-06, -2.854, -6.163), (-1.427, -2.472, -6.163), (-2.472, -1.427, -6.163), (-2.854, -3.7e-06, -6.163), (-2.472, 1.427, -6.163), (-1.861e-06, 2.854, -6.163), (-1.427, 2.472, -6.163), (-2.332e-06, 1.301, -3.928), (0.6507, 1.127, -3.928), (-0.6507, 1.127, -3.928), (1.127, 0.6507, -3.928), (1.301, -8.368e-07, -3.928), (1.127, -0.6507, -3.928), (0.6507, -1.127, -3.928), (2.181e-06, -1.301, -3.928), (-0.6507, -1.127, -3.928), (-1.127, -0.6507, -3.928), (-1.301, -3.508e-06, -3.928), (-1.127, 0.6507, -3.928), (-1.804e-06, 0.9325, -1.153), (0.4663, 0.8076, -1.153), (-0.4663, 0.8076, -1.153), (0.8076, 0.4663, -1.153), (0.9325, -8.725e-07, -1.153), (0.8076, -0.4663, -1.153), (0.4663, -0.8076, -1.153), (1.763e-06, -0.9325, -1.153), (-0.4663, -0.8076, -1.153), (-0.8076, -0.4663, -1.153), (-0.9325, -2.971e-06, -1.153), (-0.8076, 0.4663, -1.153), (-1.787e-06, 0.9325, -0.9006), (0.4663, 0.8076, -0.9006), (-0.4663, 0.8076, -0.9006), (0.8076, 0.4663, -0.9006), (0.9325, -8.725e-07, -0.9006), (0.8076, -0.4663, -0.9006), (0.4663, -0.8076, -0.9006), (1.78e-06, -0.9325, -0.9006), (-0.4663, -0.8076, -0.9006), (-0.8076, -0.4663, -0.9006), (-0.9325, -2.971e-06, -0.9006), (-0.8076, 0.4663, -0.9006), (-2.072e-06, 1.125, -0.7434), (0.5623, 0.9739, -0.7434), (-0.5623, 0.9739, -0.7434), (0.9739, 0.5623, -0.7434), (1.125, -8.41e-07, -0.7434), (0.9739, -0.5623, -0.7434), (0.5623, -0.9739, -0.7434), (2.231e-06, -1.125, -0.7434), (-0.5623, -0.9739, -0.7434), (-0.9739, -0.5623, -0.7434), (-1.125, -3.372e-06, -0.7434), (-0.9739, 0.5623, -0.7434), (-2.064e-06, 1.125, -0.614), (0.5623, 0.9739, -0.614), (-0.5623, 0.9739, -0.614), (0.9739, 0.5623, -0.614), (1.125, -8.41e-07, -0.614), (0.9739, -0.5623, -0.614), (0.5623, -0.9739, -0.614), (2.238e-06, -1.125, -0.614), (-0.5623, -0.9739, -0.614), (-0.9739, -0.5623, -0.614), (-1.125, -3.372e-06, -0.614), (-0.9739, 0.5623, -0.614), (-1.937e-06, 1.044, -0.5349), (0.5221, 0.9043, -0.5349), (-0.5221, 0.9043, -0.5349), (0.9043, 0.5221, -0.5349), (1.044, -8.554e-07, -0.5349), (0.9043, -0.5221, -0.5349), (0.5221, -0.9043, -0.5349), (2.058e-06, -1.044, -0.5349), (-0.5221, -0.9043, -0.5349), (-0.9043, -0.5221, -0.5349), (-1.044, -3.205e-06, -0.5349), (-0.9043, 0.5221, -0.5349), (-2.055e-06, 2.198, -3.928), (-2.012e-06, 2.337, -4.061), (1.168, 2.024, -4.061), (1.099, 1.904, -3.928), (-1.099, 1.904, -3.928), (-1.168, 2.024, -4.061), (2.024, 1.168, -4.061), (1.904, 1.099, -3.928), (2.337, -9.007e-07, -4.061), (2.198, -8.922e-07, -3.928), (2.024, -1.168, -4.061), (1.904, -1.099, -3.928), (1.168, -2.024, -4.061), (1.099, -1.904, -3.928), (2.165e-06, -2.337, -4.061), (2.167e-06, -2.198, -3.928), (-1.168, -2.024, -4.061), (-1.099, -1.904, -3.928), (-2.024, -1.168, -4.061), (-1.904, -1.099, -3.928), (-2.337, -3.62e-06, -4.061), (-2.198, -3.605e-06, -3.928), (-2.024, 1.168, -4.061), (-1.904, 1.099, -3.928), (1.427, 2.472, -4.041), (1.486, 2.574, -3.928), (-1.826e-06, 2.972, -3.928), (-1.861e-06, 2.854, -4.041), (-1.486, 2.574, -3.928), (-1.427, 2.472, -4.041), (2.472, 1.427, -4.041), (2.574, 1.486, -3.928), (2.854, -8.847e-07, -4.041), (2.972, -8.811e-07, -3.928), (2.472, -1.427, -4.041), (2.574, -1.486, -3.928), (1.427, -2.472, -4.041), (1.486, -2.574, -3.928), (2.141e-06, -2.854, -4.041), (2.135e-06, -2.972, -3.928), (-1.427, -2.472, -4.041), (-1.486, -2.574, -3.928), (-2.472, -1.427, -4.041), (-2.574, -1.486, -3.928), (-2.854, -3.7e-06, -4.041), (-2.972, -3.718e-06, -3.928), (-2.472, 1.427, -4.041), (-2.574, 1.486, -3.928), (0.0, 14.76, 9.194), (0.0, 14.76, 9.978), (0.0, 14.76, 10.76), (0.0, 14.76, 11.55), (0.0, 14.76, 12.33), (0.0, 14.76, 13.12), (7.38, 12.78, 13.12), (7.38, 12.78, 12.33), (7.38, 12.78, 11.55), (7.38, 12.78, 10.76), (7.38, 12.78, 9.978), (7.38, 12.78, 9.194), (7.38, 12.78, 8.41), (7.38, 12.78, 7.626), (7.38, 12.78, 6.842), (7.38, 12.78, 6.058), (7.38, 12.78, 5.273), (7.38, 12.78, 4.489), (7.38, 12.78, 3.705), (7.38, 12.78, 2.921), (7.38, 12.78, 2.137), (7.38, 12.78, 1.353), (7.38, 12.78, 0.5683), (7.38, 12.78, -0.2158), (12.78, 7.38, 13.12), (12.78, 7.38, 12.33), (12.78, 7.38, 11.55), (12.78, 7.38, 10.76), (12.78, 7.38, 9.978), (12.78, 7.38, 9.194), (12.78, 7.38, 8.41), (12.78, 7.38, 7.626), (12.78, 7.38, 6.842), (12.78, 7.38, 6.058), (12.78, 7.38, 5.273), (12.78, 7.38, 4.489), (12.78, 7.38, 3.705), (12.78, 7.38, 2.921), (12.78, 7.38, 2.137), (12.78, 7.38, 1.353), (12.78, 7.38, 0.5683), (12.78, 7.38, -0.2158), (14.76, -6.452e-07, 13.12), (14.76, -6.452e-07, 12.33), (14.76, -6.452e-07, 11.55), (14.76, -6.452e-07, 10.76), (14.76, -6.452e-07, 9.978), (14.76, -6.452e-07, 9.194), (14.76, -6.452e-07, 8.41), (14.76, -6.452e-07, 7.626), (14.76, -6.452e-07, 6.842), (14.76, -6.452e-07, 6.058), (14.76, -6.452e-07, 5.273), (14.76, -6.452e-07, 4.489), (14.76, -6.452e-07, 3.705), (14.76, -6.452e-07, 2.921), (14.76, -6.452e-07, 2.137), (14.76, -6.452e-07, 1.353), (14.76, -6.452e-07, 0.5683), (14.76, -6.452e-07, -0.2158), (12.78, -7.38, 13.12), (12.78, -7.38, 12.33), (12.78, -7.38, 11.55), (12.78, -7.38, 10.76), (12.78, -7.38, 9.978), (12.78, -7.38, 9.194), (12.78, -7.38, 8.41), (12.78, -7.38, 7.626), (12.78, -7.38, 6.842), (12.78, -7.38, 6.058), (12.78, -7.38, 5.273), (12.78, -7.38, 4.489), (12.78, -7.38, 3.705), (12.78, -7.38, 2.921), (12.78, -7.38, 2.137), (12.78, -7.38, 1.353), (12.78, -7.38, 0.5683), (12.78, -7.38, -0.2158), (7.38, -12.78, 13.12), (7.38, -12.78, 12.33), (7.38, -12.78, 11.55), (7.38, -12.78, 10.76), (7.38, -12.78, 9.978), (7.38, -12.78, 9.194), (7.38, -12.78, 8.41), (7.38, -12.78, 7.626), (7.38, -12.78, 6.842), (7.38, -12.78, 6.058), (7.38, -12.78, 5.273), (7.38, -12.78, 4.489), (7.38, -12.78, 3.705), (7.38, -12.78, 2.921), (7.38, -12.78, 2.137), (7.38, -12.78, 1.353), (7.38, -12.78, 0.5683), (7.38, -12.78, -0.2158), (2.229e-06, -14.76, 13.12), (2.229e-06, -14.76, 12.33), (2.229e-06, -14.76, 11.55), (2.229e-06, -14.76, 10.76), (2.229e-06, -14.76, 9.978), (2.229e-06, -14.76, 9.194), (2.229e-06, -14.76, 8.41), (2.229e-06, -14.76, 7.626), (2.229e-06, -14.76, 6.842), (2.229e-06, -14.76, 6.058), (2.229e-06, -14.76, 5.273), (2.229e-06, -14.76, 4.489), (2.229e-06, -14.76, 3.705), (2.229e-06, -14.76, 2.921), (2.229e-06, -14.76, 2.137), (2.229e-06, -14.76, 1.353), (2.229e-06, -14.76, 0.5683), (2.229e-06, -14.76, -0.2158), (-7.38, -12.78, 13.12), (-7.38, -12.78, 12.33), (-7.38, -12.78, 11.55), (-7.38, -12.78, 10.76), (-7.38, -12.78, 9.978), (-7.38, -12.78, 9.194), (-7.38, -12.78, 8.41), (-7.38, -12.78, 7.626), (-7.38, -12.78, 6.842), (-7.38, -12.78, 6.058), (-7.38, -12.78, 5.273), (-7.38, -12.78, 4.489), (-7.38, -12.78, 3.705), (-7.38, -12.78, 2.921), (-7.38, -12.78, 2.137), (-7.38, -12.78, 1.353), (-7.38, -12.78, 0.5683), (-7.38, -12.78, -0.2158), (-12.78, -7.38, 13.12), (-12.78, -7.38, 12.33), (-12.78, -7.38, 11.55), (-12.78, -7.38, 10.76), (-12.78, -7.38, 9.978), (-12.78, -7.38, 9.194), (-12.78, -7.38, 8.41), (-12.78, -7.38, 7.626), (-12.78, -7.38, 6.842), (-12.78, -7.38, 6.058), (-12.78, -7.38, 5.273), (-12.78, -7.38, 4.489), (-12.78, -7.38, 3.705), (-12.78, -7.38, 2.921), (-12.78, -7.38, 2.137), (-12.78, -7.38, 1.353), (-12.78, -7.38, 0.5683), (-12.78, -7.38, -0.2158), (-14.76, -6.862e-06, 13.12), (-14.76, -6.862e-06, 12.33), (-14.76, -6.862e-06, 11.55), (-14.76, -6.862e-06, 10.76), (-14.76, -6.862e-06, 9.978), (-14.76, -6.862e-06, 9.194), (-14.76, -6.862e-06, 8.41), (-14.76, -6.862e-06, 7.626), (-14.76, -6.862e-06, 6.842), (-14.76, -6.862e-06, 6.058), (-14.76, -6.862e-06, 5.273), (-14.76, -6.862e-06, 4.489), (-14.76, -6.862e-06, 3.705), (-14.76, -6.862e-06, 2.921), (-14.76, -6.862e-06, 2.137), (-14.76, -6.862e-06, 1.353), (-14.76, -6.862e-06, 0.5683), (-14.76, -6.862e-06, -0.2158), (-12.78, 7.38, 13.12), (-12.78, 7.38, 12.33), (-12.78, 7.38, 11.55), (-12.78, 7.38, 10.76), (-12.78, 7.38, 9.978), (-12.78, 7.38, 9.194), (-12.78, 7.38, 8.41), (-12.78, 7.38, 7.626), (-12.78, 7.38, 6.842), (-12.78, 7.38, 6.058), (-12.78, 7.38, 5.273), (-12.78, 7.38, 4.489), (-12.78, 7.38, 3.705), (-12.78, 7.38, 2.921), (-12.78, 7.38, 2.137), (-12.78, 7.38, 1.353), (-12.78, 7.38, 0.5683), (-12.78, 7.38, -0.2158), (-7.38, 12.78, 13.12), (-7.38, 12.78, 12.33), (-7.38, 12.78, 11.55), (-7.38, 12.78, 10.76), (-7.38, 12.78, 9.978), (-7.38, 12.78, 9.194), (-7.38, 12.78, 8.41), (-7.38, 12.78, 7.626), (-7.38, 12.78, 6.842), (-7.38, 12.78, 6.058), (-7.38, 12.78, 5.273), (-7.38, 12.78, 4.489), (-7.38, 12.78, 3.705), (-7.38, 12.78, 2.921), (-7.38, 12.78, 2.137), (-7.38, 12.78, 1.353), (-7.38, 12.78, 0.5683), (-7.38, 12.78, -0.2158), (7.38, 12.78, 13.9), (0.0, 14.76, 13.9), (12.78, 7.38, 13.9), (14.76, -6.452e-07, 13.9), (12.78, -7.38, 13.9), (7.38, -12.78, 13.9), (2.229e-06, -14.76, 13.9), (-7.38, -12.78, 13.9), (-12.78, -7.38, 13.9), (-14.76, -6.862e-06, 13.9), (-12.78, 7.38, 13.9), (-7.38, 12.78, 13.9), (6.862, 11.89, 13.9), (1.118e-07, 13.72, 13.9), (11.89, 6.862, 13.9), (13.72, -5.973e-07, 13.9), (11.89, -6.862, 13.9), (6.862, -11.89, 13.9), (2.069e-06, -13.72, 13.9), (-6.862, -11.89, 13.9), (-11.89, -6.862, 13.9), (-13.72, -6.399e-06, 13.9), (-11.89, 6.862, 13.9), (-6.862, 11.89, 13.9), (0.1331, 0.2305, 3.657), (0.2305, 0.1331, 3.657), (0.2661, -8.528e-07, 3.657), (0.2305, -0.1331, 3.657), (0.1331, -0.2305, 3.657), (2.325e-06, -0.2661, 3.657), (-0.1331, -0.2305, 3.657), (-0.2305, -0.1331, 3.657), (-0.2661, -3.492e-06, 3.657), (-0.2305, 0.1331, 3.657), (-0.1331, 0.2305, 3.657), (-2.667e-06, 0.2661, 3.657), (10.09, 5.827, 13.9), (5.827, 10.09, 13.9), (1.757e-07, 11.65, 13.9), (11.65, -6.132e-07, 13.9), (10.09, -5.827, 13.9), (5.827, -10.09, 13.9), (1.973e-06, -11.65, 13.9), (-5.827, -10.09, 13.9), (-10.09, -5.827, 13.9), (-11.65, -5.6e-06, 13.9), (-10.09, 5.827, 13.9), (-5.827, 10.09, 13.9), (9.196, 5.309, 13.9), (5.309, 9.196, 13.9), (9.583e-08, 10.62, 13.9), (10.62, -6.292e-07, 13.9), (9.196, -5.309, 13.9), (5.309, -9.196, 13.9), (1.925e-06, -10.62, 13.9), (-5.309, -9.196, 13.9), (-9.196, -5.309, 13.9), (-10.62, -5.265e-06, 13.9), (-9.196, 5.309, 13.9), (-5.309, 9.196, 13.9), (8.3, 4.792, 13.9), (4.792, 8.3, 13.9), (-7.986e-08, 9.584, 13.9), (9.584, -6.452e-07, 13.9), (8.3, -4.792, 13.9), (4.792, -8.3, 13.9), (1.893e-06, -9.584, 13.9), (-4.792, -8.3, 13.9), (-8.3, -4.792, 13.9), (-9.584, -4.978e-06, 13.9), (-8.3, 4.792, 13.9), (-4.792, 8.3, 13.9), (7.403, 4.274, 13.9), (4.274, 7.403, 13.9), (-3.354e-07, 8.548, 13.9), (8.548, -6.612e-07, 13.9), (7.403, -4.274, 13.9), (4.274, -7.403, 13.9), (1.925e-06, -8.548, 13.9), (-4.274, -7.403, 13.9), (-7.403, -4.274, 13.9), (-8.548, -4.738e-06, 13.9), (-7.403, 4.274, 13.9), (-4.274, 7.403, 13.9), (6.507, 3.757, 13.9), (3.757, 6.507, 13.9), (-5.909e-07, 7.513, 13.9), (7.513, -6.931e-07, 13.9), (6.507, -3.757, 13.9), (3.757, -6.507, 13.9), (1.941e-06, -7.513, 13.9), (-3.757, -6.507, 13.9), (-6.507, -3.757, 13.9), (-7.513, -4.514e-06, 13.9), (-6.507, 3.757, 13.9), (-3.757, 6.507, 13.9), (5.61, 3.239, 13.9), (3.239, 5.61, 13.9), (-8.624e-07, 6.478, 13.9), (6.478, -7.25e-07, 13.9), (5.61, -3.239, 13.9), (3.239, -5.61, 13.9), (1.941e-06, -6.478, 13.9), (-3.239, -5.61, 13.9), (-5.61, -3.239, 13.9), (-6.478, -4.291e-06, 13.9), (-5.61, 3.239, 13.9), (-3.239, 5.61, 13.9), (4.713, 2.721, 13.9), (2.721, 4.713, 13.9), (-1.134e-06, 5.443, 13.9), (5.443, -7.57e-07, 13.9), (4.713, -2.721, 13.9), (2.721, -4.713, 13.9), (2.021e-06, -5.443, 13.9), (-2.721, -4.713, 13.9), (-4.713, -2.721, 13.9), (-5.443, -4.099e-06, 13.9), (-4.713, 2.721, 13.9), (-2.721, 4.713, 13.9), (3.817, 2.204, 13.9), (2.204, 3.817, 13.9), (-1.405e-06, 4.407, 13.9), (4.407, -8.049e-07, 13.9), (3.817, -2.204, 13.9), (2.204, -3.817, 13.9), (2.117e-06, -4.407, 13.9), (-2.204, -3.817, 13.9), (-3.817, -2.204, 13.9), (-4.407, -3.939e-06, 13.9), (-3.817, 2.204, 13.9), (-2.204, 3.817, 13.9), (2.92, 1.686, 13.9), (1.686, 2.92, 13.9), (-1.693e-06, 3.372, 13.9), (3.372, -8.847e-07, 13.9), (2.92, -1.686, 13.9), (1.686, -2.92, 13.9), (2.133e-06, -3.372, 13.9), (-1.686, -2.92, 13.9), (-2.92, -1.686, 13.9), (-3.372, -3.764e-06, 13.9), (-2.92, 1.686, 13.9), (-1.686, 2.92, 13.9), (2.221, 1.283, 14.0), (1.283, 2.221, 14.0), (-2.142e-06, 2.565, 14.0), (2.565, -9.043e-07, 14.0), (2.221, -1.283, 14.0), (1.283, -2.221, 14.0), (2.444e-06, -2.565, 14.0), (-1.283, -2.221, 14.0), (-2.221, -1.283, 14.0), (-2.565, -3.854e-06, 14.0), (-2.221, 1.283, 14.0), (-1.283, 2.221, 14.0), (1.127, 0.6507, 3.94), (0.6507, 1.127, 3.94), (-2.316e-06, 1.301, 3.94), (1.301, -8.528e-07, 3.94), (1.127, -0.6507, 3.94), (0.6507, -1.127, 3.94), (2.197e-06, -1.301, 3.94), (-0.6507, -1.127, 3.94), (-1.127, -0.6507, 3.94), (-1.301, -3.492e-06, 3.94), (-1.127, 0.6507, 3.94), (-0.6507, 1.127, 3.94), (6.712, 11.62, 10.03), (1.257e-07, 13.42, 10.03), (11.62, 6.712, 10.03), (13.42, -5.973e-07, 10.03), (11.62, -6.712, 10.03), (6.712, -11.62, 10.03), (2.046e-06, -13.42, 10.03), (-6.712, -11.62, 10.03), (-11.62, -6.712, 10.03), (-13.42, -6.278e-06, 10.03), (-11.62, 6.712, 10.03), (-6.712, 11.62, 10.03), (6.495, 11.25, 10.03), (1.644e-07, 12.99, 10.03), (11.25, 6.495, 10.03), (12.99, -5.973e-07, 10.03), (11.25, -6.495, 10.03), (6.495, -11.25, 10.03), (1.998e-06, -12.99, 10.03), (-6.495, -11.25, 10.03), (-11.25, -6.495, 10.03), (-12.99, -6.1e-06, 10.03), (-11.25, 6.495, 10.03), (-6.495, 11.25, 10.03), (9.832, 5.676, 10.03), (5.676, 9.832, 10.03), (1.478e-07, 11.35, 10.03), (11.35, -6.179e-07, 10.03), (9.832, -5.676, 10.03), (5.676, -9.832, 10.03), (1.964e-06, -11.35, 10.03), (-5.676, -9.832, 10.03), (-9.832, -5.676, 10.03), (-11.35, -5.503e-06, 10.03), (-9.832, 5.676, 10.03), (-5.676, 9.832, 10.03), (9.457, 5.46, 10.03), (5.46, 9.457, 10.03), (1.47e-07, 10.92, 10.03), (10.92, -6.246e-07, 10.03), (9.457, -5.46, 10.03), (5.46, -9.457, 10.03), (1.935e-06, -10.92, 10.03), (-5.46, -9.457, 10.03), (-9.457, -5.46, 10.03), (-10.92, -5.349e-06, 10.03), (-9.457, 5.46, 10.03), (-5.46, 9.457, 10.03), (8.039, 4.641, 10.03), (4.641, 8.039, 10.03), (-1.542e-07, 9.282, 10.03), (9.282, -6.498e-07, 10.03), (8.039, -4.641, 10.03), (4.641, -8.039, 10.03), (1.903e-06, -9.282, 10.03), (-4.641, -8.039, 10.03), (-8.039, -4.641, 10.03), (-9.282, -4.912e-06, 10.03), (-8.039, 4.641, 10.03), (-4.641, 8.039, 10.03), (7.664, 4.425, 10.03), (4.425, 7.664, 10.03), (-2.61e-07, 8.85, 10.03), (8.85, -6.519e-07, 10.03), (7.664, -4.425, 10.03), (4.425, -7.664, 10.03), (1.921e-06, -8.85, 10.03), (-4.425, -7.664, 10.03), (-7.664, -4.425, 10.03), (-8.85, -4.798e-06, 10.03), (-7.664, 4.425, 10.03), (-4.425, 7.664, 10.03), (6.246, 3.606, 10.03), (3.606, 6.246, 10.03), (-6.7e-07, 7.212, 10.03), (7.212, -7.024e-07, 10.03), (6.246, -3.606, 10.03), (3.606, -6.246, 10.03), (1.941e-06, -7.212, 10.03), (-3.606, -6.246, 10.03), (-6.246, -3.606, 10.03), (-7.212, -4.449e-06, 10.03), (-6.246, 3.606, 10.03), (-3.606, 6.246, 10.03), (5.871, 3.39, 10.03), (3.39, 5.871, 10.03), (-7.834e-07, 6.779, 10.03), (6.779, -7.157e-07, 10.03), (5.871, -3.39, 10.03), (3.39, -5.871, 10.03), (1.918e-06, -6.779, 10.03), (-3.39, -5.871, 10.03), (-5.871, -3.39, 10.03), (-6.779, -4.347e-06, 10.03), (-5.871, 3.39, 10.03), (-3.39, 5.871, 10.03), (4.452, 2.571, 10.03), (2.571, 4.452, 10.03), (-1.213e-06, 5.141, 10.03), (5.141, -7.709e-07, 10.03), (4.452, -2.571, 10.03), (2.571, -4.452, 10.03), (2.044e-06, -5.141, 10.03), (-2.571, -4.452, 10.03), (-4.452, -2.571, 10.03), (-5.141, -4.053e-06, 10.03), (-4.452, 2.571, 10.03), (-2.571, 4.452, 10.03), (4.078, 2.354, 10.03), (2.354, 4.078, 10.03), (-1.317e-06, 4.709, 10.03), (4.709, -7.816e-07, 10.03), (4.078, -2.354, 10.03), (2.354, -4.078, 10.03), (2.112e-06, -4.709, 10.03), (-2.354, -4.078, 10.03), (-4.078, -2.354, 10.03), (-4.709, -3.991e-06, 10.03), (-4.078, 2.354, 10.03), (-2.354, 4.078, 10.03), (6.862, 11.89, 10.31), (1.118e-07, 13.72, 10.31), (11.89, 6.862, 10.31), (13.72, -5.973e-07, 10.31), (11.89, -6.862, 10.31), (6.862, -11.89, 10.31), (2.069e-06, -13.72, 10.31), (-6.862, -11.89, 10.31), (-11.89, -6.862, 10.31), (-13.72, -6.399e-06, 10.31), (-11.89, 6.862, 10.31), (-6.862, 11.89, 10.31), (6.345, 10.99, 10.31), (1.597e-07, 12.69, 10.31), (10.99, 6.345, 10.31), (12.69, -5.973e-07, 10.31), (10.99, -6.345, 10.31), (6.345, -10.99, 10.31), (1.989e-06, -12.69, 10.31), (-6.345, -10.99, 10.31), (-10.99, -6.345, 10.31), (-12.69, -5.984e-06, 10.31), (-10.99, 6.345, 10.31), (-6.345, 10.99, 10.31), (10.09, 5.827, 10.31), (5.827, 10.09, 10.31), (1.757e-07, 11.65, 10.31), (11.65, -6.132e-07, 10.31), (10.09, -5.827, 10.31), (5.827, -10.09, 10.31), (1.973e-06, -11.65, 10.31), (-5.827, -10.09, 10.31), (-10.09, -5.827, 10.31), (-11.65, -5.6e-06, 10.31), (-10.09, 5.827, 10.31), (-5.827, 10.09, 10.31), (9.196, 5.309, 10.31), (5.309, 9.196, 10.31), (9.583e-08, 10.62, 10.31), (10.62, -6.292e-07, 10.31), (9.196, -5.309, 10.31), (5.309, -9.196, 10.31), (1.925e-06, -10.62, 10.31), (-5.309, -9.196, 10.31), (-9.196, -5.309, 10.31), (-10.62, -5.265e-06, 10.31), (-9.196, 5.309, 10.31), (-5.309, 9.196, 10.31), (8.3, 4.792, 10.31), (4.792, 8.3, 10.31), (-7.986e-08, 9.584, 10.31), (9.584, -6.452e-07, 10.31), (8.3, -4.792, 10.31), (4.792, -8.3, 10.31), (1.893e-06, -9.584, 10.31), (-4.792, -8.3, 10.31), (-8.3, -4.792, 10.31), (-9.584, -4.978e-06, 10.31), (-8.3, 4.792, 10.31), (-4.792, 8.3, 10.31), (7.403, 4.274, 10.31), (4.274, 7.403, 10.31), (-3.354e-07, 8.548, 10.31), (8.548, -6.612e-07, 10.31), (7.403, -4.274, 10.31), (4.274, -7.403, 10.31), (1.925e-06, -8.548, 10.31), (-4.274, -7.403, 10.31), (-7.403, -4.274, 10.31), (-8.548, -4.738e-06, 10.31), (-7.403, 4.274, 10.31), (-4.274, 7.403, 10.31), (6.507, 3.757, 10.31), (3.757, 6.507, 10.31), (-5.909e-07, 7.513, 10.31), (7.513, -6.931e-07, 10.31), (6.507, -3.757, 10.31), (3.757, -6.507, 10.31), (1.941e-06, -7.513, 10.31), (-3.757, -6.507, 10.31), (-6.507, -3.757, 10.31), (-7.513, -4.514e-06, 10.31), (-6.507, 3.757, 10.31), (-3.757, 6.507, 10.31), (5.61, 3.239, 10.31), (3.239, 5.61, 10.31), (-8.624e-07, 6.478, 10.31), (6.478, -7.25e-07, 10.31), (5.61, -3.239, 10.31), (3.239, -5.61, 10.31), (1.941e-06, -6.478, 10.31), (-3.239, -5.61, 10.31), (-5.61, -3.239, 10.31), (-6.478, -4.291e-06, 10.31), (-5.61, 3.239, 10.31), (-3.239, 5.61, 10.31), (4.713, 2.721, 10.31), (2.721, 4.713, 10.31), (-1.134e-06, 5.443, 10.31), (5.443, -7.57e-07, 10.31), (4.713, -2.721, 10.31), (2.721, -4.713, 10.31), (2.021e-06, -5.443, 10.31), (-2.721, -4.713, 10.31), (-4.713, -2.721, 10.31), (-5.443, -4.099e-06, 10.31), (-4.713, 2.721, 10.31), (-2.721, 4.713, 10.31), (3.817, 2.204, 10.31), (2.204, 3.817, 10.31), (-1.405e-06, 4.407, 10.31), (4.407, -8.049e-07, 10.31), (3.817, -2.204, 10.31), (2.204, -3.817, 10.31), (2.117e-06, -4.407, 10.31), (-2.204, -3.817, 10.31), (-3.817, -2.204, 10.31), (-4.407, -3.939e-06, 10.31), (-3.817, 2.204, 10.31), (-2.204, 3.817, 10.31), (2.015, 1.163, 11.71), (1.163, 2.015, 11.71), (-2.215e-06, 2.326, 11.71), (2.326, -8.896e-07, 11.71), (2.015, -1.163, 11.71), (1.163, -2.015, 11.71), (2.448e-06, -2.326, 11.71), (-1.163, -2.015, 11.71), (-2.015, -1.163, 11.71), (-2.326, -3.829e-06, 11.71), (-2.015, 1.163, 11.71), (-1.163, 2.015, 11.71), (0.6788, 0.3919, 3.753), (0.3919, 0.6788, 3.753), (-2.491e-06, 0.7838, 3.753), (0.7838, -8.528e-07, 3.753), (0.6788, -0.3919, 3.753), (0.3919, -0.6788, 3.753), (2.261e-06, -0.7838, 3.753), (-0.3919, -0.6788, 3.753), (-0.6788, -0.3919, 3.753), (-0.7838, -3.492e-06, 3.753), (-0.6788, 0.3919, 3.753), (-0.3919, 0.6788, 3.753), (1.171, 0.6763, 4.328), (1.353, -8.546e-07, 4.328), (1.171, -0.6763, 4.328), (0.6763, -1.171, 4.328), (2.209e-06, -1.353, 4.328), (-0.6763, -1.171, 4.328), (-1.171, -0.6763, 4.328), (-1.353, -3.509e-06, 4.328), (-1.171, 0.6763, 4.328), (-0.6763, 1.171, 4.328), (0.6763, 1.171, 4.328), (-2.311e-06, 1.353, 4.328), (0.5546, 0.9605, 4.636), (-1.571e-06, 1.109, 4.636), (0.9605, 0.5546, 4.636), (1.109, -9.163e-07, 4.636), (0.9605, -0.5546, 4.636), (0.5546, -0.9605, 4.636), (1.197e-06, -1.109, 4.636), (-0.5546, -0.9605, 4.636), (-0.9605, -0.5546, 4.636), (-1.109, -2.603e-06, 4.636), (-0.9605, 0.5546, 4.636), (-0.5546, 0.9605, 4.636)], [], [(341, 342, 540, 541), (342, 360, 542, 540), (360, 378, 543, 542), (378, 396, 544, 543), (396, 414, 545, 544), (414, 432, 546, 545), (432, 450, 547, 546), (450, 468, 548, 547), (468, 486, 549, 548), (486, 504, 550, 549), (564, 565, 566, 567, 568, 569, 570, 571, 572, 573, 574, 575), (504, 522, 551, 550), (522, 341, 541, 551), (135, 232, 233, 136), (37, 25, 24, 36), (38, 26, 25, 37), (39, 27, 26, 38), (40, 28, 27, 39), (41, 29, 28, 40), (42, 30, 29, 41), (43, 31, 30, 42), (44, 32, 31, 43), (45, 33, 32, 44), (46, 34, 33, 45), (47, 35, 34, 46), (36, 24, 35, 47), (2, 37, 36, 0), (4, 38, 37, 2), (6, 39, 38, 4), (8, 40, 39, 6), (10, 41, 40, 8), (12, 42, 41, 10), (14, 43, 42, 12), (16, 44, 43, 14), (18, 45, 44, 16), (20, 46, 45, 18), (22, 47, 46, 20), (0, 36, 47, 22), (0, 60, 61, 2), (2, 61, 63, 4), (4, 63, 64, 6), (6, 64, 65, 8), (8, 65, 66, 10), (10, 66, 67, 12), (12, 67, 68, 14), (14, 68, 69, 16), (16, 69, 70, 18), (18, 70, 71, 20), (20, 71, 62, 22), (22, 62, 60, 0), (49, 61, 60, 48), (48, 60, 62, 59), (50, 63, 61, 49), (51, 64, 63, 50), (52, 65, 64, 51), (53, 66, 65, 52), (54, 67, 66, 53), (55, 68, 67, 54), (56, 69, 68, 55), (57, 70, 69, 56), (58, 71, 70, 57), (59, 62, 71, 58), (48, 72, 73, 49), (49, 73, 74, 50), (50, 74, 75, 51), (51, 75, 76, 52), (52, 76, 77, 53), (53, 77, 78, 54), (54, 78, 79, 55), (55, 79, 80, 56), (56, 80, 81, 57), (57, 81, 82, 58), (58, 82, 83, 59), (59, 83, 72, 48), (72, 96, 97, 73), (73, 97, 99, 74), (74, 99, 100, 75), (75, 100, 101, 76), (76, 101, 102, 77), (77, 102, 103, 78), (78, 103, 104, 79), (79, 104, 105, 80), (80, 105, 106, 81), (81, 106, 107, 82), (82, 107, 98, 83), (83, 98, 96, 72), (85, 97, 96, 84), (84, 96, 98, 95), (86, 99, 97, 85), (87, 100, 99, 86), (88, 101, 100, 87), (89, 102, 101, 88), (90, 103, 102, 89), (91, 104, 103, 90), (92, 105, 104, 91), (93, 106, 105, 92), (94, 107, 106, 93), (95, 98, 107, 94), (84, 120, 121, 85), (85, 121, 123, 86), (86, 123, 124, 87), (87, 124, 125, 88), (88, 125, 126, 89), (89, 126, 127, 90), (90, 127, 128, 91), (91, 128, 129, 92), (92, 129, 130, 93), (93, 130, 131, 94), (94, 131, 122, 95), (95, 122, 120, 84), (109, 121, 120, 108), (108, 120, 122, 119), (110, 123, 121, 109), (111, 124, 123, 110), (112, 125, 124, 111), (113, 126, 125, 112), (114, 127, 126, 113), (115, 128, 127, 114), (116, 129, 128, 115), (117, 130, 129, 116), (118, 131, 130, 117), (119, 122, 131, 118), (108, 144, 145, 109), (109, 145, 147, 110), (110, 147, 148, 111), (111, 148, 149, 112), (112, 149, 150, 113), (113, 150, 151, 114), (114, 151, 152, 115), (115, 152, 153, 116), (116, 153, 154, 117), (117, 154, 155, 118), (118, 155, 146, 119), (119, 146, 144, 108), (157, 145, 144, 156), (156, 144, 146, 158), (159, 147, 145, 157), (160, 148, 147, 159), (161, 149, 148, 160), (162, 150, 149, 161), (163, 151, 150, 162), (164, 152, 151, 163), (165, 153, 152, 164), (166, 154, 153, 165), (167, 155, 154, 166), (158, 146, 155, 167), (182, 157, 156, 180), (180, 156, 158, 181), (183, 159, 157, 182), (184, 160, 159, 183), (185, 161, 160, 184), (186, 162, 161, 185), (187, 163, 162, 186), (188, 164, 163, 187), (189, 165, 164, 188), (190, 166, 165, 189), (191, 167, 166, 190), (181, 158, 167, 191), (289, 192, 194, 293), (217, 291, 288, 216), (293, 194, 203, 310), (298, 197, 196, 296), (300, 198, 197, 298), (302, 199, 198, 300), (304, 200, 199, 302), (306, 201, 200, 304), (308, 202, 201, 306), (310, 203, 202, 308), (296, 196, 195, 294), (294, 195, 193, 290), (321, 184, 183, 319), (225, 307, 305, 224), (322, 207, 208, 324), (216, 288, 292, 218), (224, 305, 303, 223), (325, 186, 185, 323), (223, 303, 301, 222), (327, 187, 186, 325), (222, 301, 299, 221), (329, 188, 187, 327), (312, 204, 205, 318), (334, 213, 215, 317), (332, 212, 213, 334), (330, 211, 212, 332), (333, 190, 189, 331), (328, 210, 211, 330), (326, 209, 210, 328), (324, 208, 209, 326), (320, 206, 207, 322), (318, 205, 206, 320), (315, 214, 204, 312), (316, 181, 191, 335), (319, 183, 182, 313), (194, 215, 213, 203), (203, 213, 212, 202), (202, 212, 211, 201), (201, 211, 210, 200), (200, 210, 209, 199), (199, 209, 208, 198), (198, 208, 207, 197), (197, 207, 206, 196), (196, 206, 205, 195), (195, 205, 204, 193), (192, 214, 215, 194), (193, 204, 214, 192), (323, 185, 184, 321), (226, 309, 307, 225), (35, 24, 179, 539), (219, 295, 291, 217), (317, 215, 214, 315), (227, 311, 309, 226), (335, 191, 190, 333), (220, 297, 295, 219), (314, 180, 181, 316), (218, 292, 311, 227), (331, 189, 188, 329), (221, 299, 297, 220), (133, 217, 216, 132), (132, 216, 218, 143), (134, 219, 217, 133), (135, 220, 219, 134), (136, 221, 220, 135), (137, 222, 221, 136), (138, 223, 222, 137), (139, 224, 223, 138), (140, 225, 224, 139), (141, 226, 225, 140), (142, 227, 226, 141), (143, 218, 227, 142), (235, 247, 248, 236), (142, 239, 230, 143), (143, 230, 228, 132), (139, 236, 237, 140), (136, 233, 234, 137), (133, 229, 231, 134), (140, 237, 238, 141), (137, 234, 235, 138), (134, 231, 232, 135), (141, 238, 239, 142), (132, 228, 229, 133), (138, 235, 236, 139), (240, 252, 253, 241), (232, 244, 245, 233), (239, 251, 242, 230), (230, 242, 240, 228), (236, 248, 249, 237), (233, 245, 246, 234), (229, 241, 243, 231), (237, 249, 250, 238), (234, 246, 247, 235), (231, 243, 244, 232), (238, 250, 251, 239), (228, 240, 241, 229), (262, 274, 275, 263), (247, 259, 260, 248), (244, 256, 257, 245), (251, 263, 254, 242), (242, 254, 252, 240), (248, 260, 261, 249), (245, 257, 258, 246), (241, 253, 255, 243), (249, 261, 262, 250), (246, 258, 259, 247), (243, 255, 256, 244), (250, 262, 263, 251), (267, 279, 280, 268), (252, 264, 265, 253), (259, 271, 272, 260), (256, 268, 269, 257), (263, 275, 266, 254), (254, 266, 264, 252), (260, 272, 273, 261), (257, 269, 270, 258), (253, 265, 267, 255), (261, 273, 274, 262), (258, 270, 271, 259), (255, 267, 268, 256), (276, 278, 287, 286, 285, 284, 283, 282, 281, 280, 279, 277), (274, 286, 287, 275), (264, 276, 277, 265), (271, 283, 284, 272), (268, 280, 281, 269), (275, 287, 278, 266), (266, 278, 276, 264), (272, 284, 285, 273), (269, 281, 282, 270), (265, 277, 279, 267), (273, 285, 286, 274), (270, 282, 283, 271), (289, 288, 291, 290), (293, 292, 288, 289), (290, 291, 295, 294), (294, 295, 297, 296), (296, 297, 299, 298), (298, 299, 301, 300), (300, 301, 303, 302), (302, 303, 305, 304), (304, 305, 307, 306), (306, 307, 309, 308), (308, 309, 311, 310), (310, 311, 292, 293), (290, 193, 192, 289), (335, 334, 317, 316), (333, 332, 334, 335), (331, 330, 332, 333), (329, 328, 330, 331), (327, 326, 328, 329), (325, 324, 326, 327), (323, 322, 324, 325), (321, 320, 322, 323), (319, 318, 320, 321), (313, 312, 318, 319), (316, 317, 315, 314), (314, 315, 312, 313), (313, 182, 180, 314), (539, 179, 178, 538), (538, 178, 177, 537), (537, 177, 176, 536), (536, 176, 175, 535), (535, 175, 174, 534), (534, 174, 173, 533), (533, 173, 172, 532), (532, 172, 171, 531), (531, 171, 170, 530), (530, 170, 169, 529), (529, 169, 168, 528), (528, 168, 336, 527), (527, 336, 337, 526), (526, 337, 338, 525), (525, 338, 339, 524), (524, 339, 340, 523), (523, 340, 341, 522), (34, 35, 539, 521), (521, 539, 538, 520), (520, 538, 537, 519), (519, 537, 536, 518), (518, 536, 535, 517), (517, 535, 534, 516), (516, 534, 533, 515), (515, 533, 532, 514), (514, 532, 531, 513), (513, 531, 530, 512), (512, 530, 529, 511), (511, 529, 528, 510), (510, 528, 527, 509), (509, 527, 526, 508), (508, 526, 525, 507), (507, 525, 524, 506), (506, 524, 523, 505), (505, 523, 522, 504), (33, 34, 521, 503), (503, 521, 520, 502), (502, 520, 519, 501), (501, 519, 518, 500), (500, 518, 517, 499), (499, 517, 516, 498), (498, 516, 515, 497), (497, 515, 514, 496), (496, 514, 513, 495), (495, 513, 512, 494), (494, 512, 511, 493), (493, 511, 510, 492), (492, 510, 509, 491), (491, 509, 508, 490), (490, 508, 507, 489), (489, 507, 506, 488), (488, 506, 505, 487), (487, 505, 504, 486), (32, 33, 503, 485), (485, 503, 502, 484), (484, 502, 501, 483), (483, 501, 500, 482), (482, 500, 499, 481), (481, 499, 498, 480), (480, 498, 497, 479), (479, 497, 496, 478), (478, 496, 495, 477), (477, 495, 494, 476), (476, 494, 493, 475), (475, 493, 492, 474), (474, 492, 491, 473), (473, 491, 490, 472), (472, 490, 489, 471), (471, 489, 488, 470), (470, 488, 487, 469), (469, 487, 486, 468), (31, 32, 485, 467), (467, 485, 484, 466), (466, 484, 483, 465), (465, 483, 482, 464), (464, 482, 481, 463), (463, 481, 480, 462), (462, 480, 479, 461), (461, 479, 478, 460), (460, 478, 477, 459), (459, 477, 476, 458), (458, 476, 475, 457), (457, 475, 474, 456), (456, 474, 473, 455), (455, 473, 472, 454), (454, 472, 471, 453), (453, 471, 470, 452), (452, 470, 469, 451), (451, 469, 468, 450), (30, 31, 467, 449), (449, 467, 466, 448), (448, 466, 465, 447), (447, 465, 464, 446), (446, 464, 463, 445), (445, 463, 462, 444), (444, 462, 461, 443), (443, 461, 460, 442), (442, 460, 459, 441), (441, 459, 458, 440), (440, 458, 457, 439), (439, 457, 456, 438), (438, 456, 455, 437), (437, 455, 454, 436), (436, 454, 453, 435), (435, 453, 452, 434), (434, 452, 451, 433), (433, 451, 450, 432), (29, 30, 449, 431), (431, 449, 448, 430), (430, 448, 447, 429), (429, 447, 446, 428), (428, 446, 445, 427), (427, 445, 444, 426), (426, 444, 443, 425), (425, 443, 442, 424), (424, 442, 441, 423), (423, 441, 440, 422), (422, 440, 439, 421), (421, 439, 438, 420), (420, 438, 437, 419), (419, 437, 436, 418), (418, 436, 435, 417), (417, 435, 434, 416), (416, 434, 433, 415), (415, 433, 432, 414), (28, 29, 431, 413), (413, 431, 430, 412), (412, 430, 429, 411), (411, 429, 428, 410), (410, 428, 427, 409), (409, 427, 426, 408), (408, 426, 425, 407), (407, 425, 424, 406), (406, 424, 423, 405), (405, 423, 422, 404), (404, 422, 421, 403), (403, 421, 420, 402), (402, 420, 419, 401), (401, 419, 418, 400), (400, 418, 417, 399), (399, 417, 416, 398), (398, 416, 415, 397), (397, 415, 414, 396), (27, 28, 413, 395), (395, 413, 412, 394), (394, 412, 411, 393), (393, 411, 410, 392), (392, 410, 409, 391), (391, 409, 408, 390), (390, 408, 407, 389), (389, 407, 406, 388), (388, 406, 405, 387), (387, 405, 404, 386), (386, 404, 403, 385), (385, 403, 402, 384), (384, 402, 401, 383), (383, 401, 400, 382), (382, 400, 399, 381), (381, 399, 398, 380), (380, 398, 397, 379), (379, 397, 396, 378), (26, 27, 395, 377), (377, 395, 394, 376), (376, 394, 393, 375), (375, 393, 392, 374), (374, 392, 391, 373), (373, 391, 390, 372), (372, 390, 389, 371), (371, 389, 388, 370), (370, 388, 387, 369), (369, 387, 386, 368), (368, 386, 385, 367), (367, 385, 384, 366), (366, 384, 383, 365), (365, 383, 382, 364), (364, 382, 381, 363), (363, 381, 380, 362), (362, 380, 379, 361), (361, 379, 378, 360), (25, 26, 377, 359), (359, 377, 376, 358), (358, 376, 375, 357), (357, 375, 374, 356), (356, 374, 373, 355), (355, 373, 372, 354), (354, 372, 371, 353), (353, 371, 370, 352), (352, 370, 369, 351), (351, 369, 368, 350), (350, 368, 367, 349), (349, 367, 366, 348), (348, 366, 365, 347), (347, 365, 364, 346), (346, 364, 363, 345), (345, 363, 362, 344), (344, 362, 361, 343), (343, 361, 360, 342), (24, 25, 359, 179), (179, 359, 358, 178), (178, 358, 357, 177), (177, 357, 356, 176), (176, 356, 355, 175), (175, 355, 354, 174), (174, 354, 353, 173), (173, 353, 352, 172), (172, 352, 351, 171), (171, 351, 350, 170), (170, 350, 349, 169), (169, 349, 348, 168), (168, 348, 347, 336), (336, 347, 346, 337), (337, 346, 345, 338), (338, 345, 344, 339), (339, 344, 343, 340), (340, 343, 342, 341), (552, 553, 541, 540), (554, 552, 540, 542), (555, 554, 542, 543), (556, 555, 543, 544), (557, 556, 544, 545), (558, 557, 545, 546), (559, 558, 546, 547), (560, 559, 547, 548), (561, 560, 548, 549), (562, 561, 549, 550), (563, 562, 550, 551), (553, 563, 551, 541), (654, 655, 931, 930), (624, 627, 903, 900), (653, 654, 930, 929), (626, 625, 901, 902), (652, 653, 929, 928), (625, 624, 900, 901), (651, 652, 928, 927), (648, 651, 927, 924), (650, 649, 925, 926), (649, 648, 924, 925), (1, 23, 851, 841), (23, 21, 850, 851), (3, 5, 576, 577), (5, 7, 579, 576), (7, 9, 580, 579), (9, 11, 581, 580), (11, 13, 582, 581), (13, 15, 583, 582), (15, 17, 584, 583), (17, 19, 585, 584), (19, 21, 586, 585), (21, 23, 587, 586), (23, 1, 578, 587), (1, 3, 577, 578), (21, 19, 849, 850), (19, 17, 848, 849), (590, 599, 875, 866), (17, 15, 847, 848), (599, 598, 874, 875), (15, 13, 846, 847), (598, 597, 873, 874), (13, 11, 845, 846), (597, 596, 872, 873), (614, 623, 899, 890), (11, 9, 844, 845), (596, 595, 871, 872), (600, 601, 589, 588), (601, 602, 590, 589), (603, 600, 588, 591), (604, 603, 591, 592), (605, 604, 592, 593), (606, 605, 593, 594), (607, 606, 594, 595), (608, 607, 595, 596), (609, 608, 596, 597), (610, 609, 597, 598), (611, 610, 598, 599), (602, 611, 599, 590), (623, 622, 898, 899), (9, 7, 843, 844), (595, 594, 870, 871), (622, 621, 897, 898), (7, 5, 842, 843), (594, 593, 869, 870), (621, 620, 896, 897), (5, 3, 840, 842), (638, 647, 923, 914), (593, 592, 868, 869), (620, 619, 895, 896), (3, 1, 841, 840), (624, 625, 613, 612), (625, 626, 614, 613), (627, 624, 612, 615), (628, 627, 615, 616), (629, 628, 616, 617), (630, 629, 617, 618), (631, 630, 618, 619), (632, 631, 619, 620), (633, 632, 620, 621), (634, 633, 621, 622), (635, 634, 622, 623), (626, 635, 623, 614), (647, 646, 922, 923), (592, 591, 867, 868), (619, 618, 894, 895), (646, 645, 921, 922), (591, 588, 864, 867), (618, 617, 893, 894), (645, 644, 920, 921), (589, 590, 866, 865), (662, 671, 947, 938), (617, 616, 892, 893), (644, 643, 919, 920), (588, 589, 865, 864), (648, 649, 637, 636), (649, 650, 638, 637), (651, 648, 636, 639), (652, 651, 639, 640), (653, 652, 640, 641), (654, 653, 641, 642), (655, 654, 642, 643), (656, 655, 643, 644), (657, 656, 644, 645), (658, 657, 645, 646), (659, 658, 646, 647), (650, 659, 647, 638), (671, 670, 946, 947), (616, 615, 891, 892), (643, 642, 918, 919), (670, 669, 945, 946), (615, 612, 888, 891), (642, 641, 917, 918), (669, 668, 944, 945), (613, 614, 890, 889), (641, 640, 916, 917), (668, 667, 943, 944), (612, 613, 889, 888), (640, 639, 915, 916), (672, 673, 661, 660), (673, 674, 662, 661), (675, 672, 660, 663), (676, 675, 663, 664), (677, 676, 664, 665), (678, 677, 665, 666), (679, 678, 666, 667), (680, 679, 667, 668), (681, 680, 668, 669), (682, 681, 669, 670), (683, 682, 670, 671), (674, 683, 671, 662), (684, 685, 673, 672), (685, 686, 674, 673), (687, 684, 672, 675), (688, 687, 675, 676), (689, 688, 676, 677), (690, 689, 677, 678), (691, 690, 678, 679), (692, 691, 679, 680), (693, 692, 680, 681), (694, 693, 681, 682), (695, 694, 682, 683), (686, 695, 683, 674), (948, 949, 685, 684), (949, 950, 686, 685), (951, 948, 684, 687), (952, 951, 687, 688), (953, 952, 688, 689), (954, 953, 689, 690), (955, 954, 690, 691), (956, 955, 691, 692), (957, 956, 692, 693), (958, 957, 693, 694), (959, 958, 694, 695), (950, 959, 695, 686), (960, 961, 697, 696), (961, 962, 698, 697), (963, 960, 696, 699), (964, 963, 699, 700), (965, 964, 700, 701), (966, 965, 701, 702), (967, 966, 702, 703), (968, 967, 703, 704), (969, 968, 704, 705), (970, 969, 705, 706), (971, 970, 706, 707), (962, 971, 707, 698), (720, 721, 709, 708), (722, 720, 708, 710), (723, 722, 710, 711), (724, 723, 711, 712), (725, 724, 712, 713), (726, 725, 713, 714), (727, 726, 714, 715), (728, 727, 715, 716), (729, 728, 716, 717), (730, 729, 717, 718), (731, 730, 718, 719), (721, 731, 719, 709), (744, 745, 733, 732), (745, 746, 734, 733), (747, 744, 732, 735), (748, 747, 735, 736), (749, 748, 736, 737), (750, 749, 737, 738), (751, 750, 738, 739), (752, 751, 739, 740), (753, 752, 740, 741), (754, 753, 741, 742), (755, 754, 742, 743), (746, 755, 743, 734), (768, 769, 757, 756), (769, 770, 758, 757), (771, 768, 756, 759), (772, 771, 759, 760), (773, 772, 760, 761), (774, 773, 761, 762), (775, 774, 762, 763), (776, 775, 763, 764), (777, 776, 764, 765), (778, 777, 765, 766), (779, 778, 766, 767), (770, 779, 767, 758), (792, 793, 781, 780), (793, 794, 782, 781), (795, 792, 780, 783), (796, 795, 783, 784), (797, 796, 784, 785), (798, 797, 785, 786), (799, 798, 786, 787), (800, 799, 787, 788), (801, 800, 788, 789), (802, 801, 789, 790), (803, 802, 790, 791), (794, 803, 791, 782), (816, 817, 805, 804), (817, 818, 806, 805), (819, 816, 804, 807), (820, 819, 807, 808), (821, 820, 808, 809), (822, 821, 809, 810), (823, 822, 810, 811), (824, 823, 811, 812), (825, 824, 812, 813), (826, 825, 813, 814), (827, 826, 814, 815), (818, 827, 815, 806), (627, 628, 904, 903), (601, 600, 876, 877), (655, 656, 932, 931), (628, 629, 905, 904), (602, 601, 877, 878), (656, 657, 933, 932), (629, 630, 906, 905), (600, 603, 879, 876), (657, 658, 934, 933), (630, 631, 907, 906), (603, 604, 880, 879), (658, 659, 935, 934), (577, 576, 852, 853), (631, 632, 908, 907), (604, 605, 881, 880), (659, 650, 926, 935), (578, 577, 853, 854), (632, 633, 909, 908), (605, 606, 882, 881), (576, 579, 855, 852), (633, 634, 910, 909), (606, 607, 883, 882), (579, 580, 856, 855), (634, 635, 911, 910), (553, 552, 828, 829), (607, 608, 884, 883), (580, 581, 857, 856), (635, 626, 902, 911), (552, 554, 830, 828), (608, 609, 885, 884), (581, 582, 858, 857), (554, 555, 831, 830), (609, 610, 886, 885), (582, 583, 859, 858), (555, 556, 832, 831), (610, 611, 887, 886), (583, 584, 860, 859), (556, 557, 833, 832), (611, 602, 878, 887), (584, 585, 861, 860), (557, 558, 834, 833), (585, 586, 862, 861), (558, 559, 835, 834), (586, 587, 863, 862), (559, 560, 836, 835), (587, 578, 854, 863), (560, 561, 837, 836), (561, 562, 838, 837), (562, 563, 839, 838), (660, 661, 937, 936), (563, 553, 829, 839), (661, 662, 938, 937), (663, 660, 936, 939), (664, 663, 939, 940), (636, 637, 913, 912), (665, 664, 940, 941), (637, 638, 914, 913), (666, 665, 941, 942), (639, 636, 912, 915), (667, 666, 942, 943), (708, 709, 829, 828), (710, 708, 828, 830), (711, 710, 830, 831), (712, 711, 831, 832), (713, 712, 832, 833), (714, 713, 833, 834), (715, 714, 834, 835), (716, 715, 835, 836), (717, 716, 836, 837), (718, 717, 837, 838), (719, 718, 838, 839), (709, 719, 839, 829), (721, 720, 840, 841), (720, 722, 842, 840), (722, 723, 843, 842), (723, 724, 844, 843), (724, 725, 845, 844), (725, 726, 846, 845), (726, 727, 847, 846), (727, 728, 848, 847), (728, 729, 849, 848), (729, 730, 850, 849), (730, 731, 851, 850), (731, 721, 841, 851), (732, 733, 853, 852), (733, 734, 854, 853), (735, 732, 852, 855), (736, 735, 855, 856), (737, 736, 856, 857), (738, 737, 857, 858), (739, 738, 858, 859), (740, 739, 859, 860), (741, 740, 860, 861), (742, 741, 861, 862), (743, 742, 862, 863), (734, 743, 863, 854), (745, 744, 864, 865), (746, 745, 865, 866), (744, 747, 867, 864), (747, 748, 868, 867), (748, 749, 869, 868), (749, 750, 870, 869), (750, 751, 871, 870), (751, 752, 872, 871), (752, 753, 873, 872), (753, 754, 874, 873), (754, 755, 875, 874), (755, 746, 866, 875), (756, 757, 877, 876), (757, 758, 878, 877), (759, 756, 876, 879), (760, 759, 879, 880), (761, 760, 880, 881), (762, 761, 881, 882), (763, 762, 882, 883), (764, 763, 883, 884), (765, 764, 884, 885), (766, 765, 885, 886), (767, 766, 886, 887), (758, 767, 887, 878), (769, 768, 888, 889), (770, 769, 889, 890), (768, 771, 891, 888), (771, 772, 892, 891), (772, 773, 893, 892), (773, 774, 894, 893), (774, 775, 895, 894), (775, 776, 896, 895), (776, 777, 897, 896), (777, 778, 898, 897), (778, 779, 899, 898), (779, 770, 890, 899), (780, 781, 901, 900), (781, 782, 902, 901), (783, 780, 900, 903), (784, 783, 903, 904), (785, 784, 904, 905), (786, 785, 905, 906), (787, 786, 906, 907), (788, 787, 907, 908), (789, 788, 908, 909), (790, 789, 909, 910), (791, 790, 910, 911), (782, 791, 911, 902), (793, 792, 912, 913), (794, 793, 913, 914), (792, 795, 915, 912), (795, 796, 916, 915), (796, 797, 917, 916), (797, 798, 918, 917), (798, 799, 919, 918), (799, 800, 920, 919), (800, 801, 921, 920), (801, 802, 922, 921), (802, 803, 923, 922), (803, 794, 914, 923), (804, 805, 925, 924), (805, 806, 926, 925), (807, 804, 924, 927), (808, 807, 927, 928), (809, 808, 928, 929), (810, 809, 929, 930), (811, 810, 930, 931), (812, 811, 931, 932), (813, 812, 932, 933), (814, 813, 933, 934), (815, 814, 934, 935), (806, 815, 935, 926), (817, 816, 936, 937), (818, 817, 937, 938), (816, 819, 939, 936), (819, 820, 940, 939), (820, 821, 941, 940), (821, 822, 942, 941), (822, 823, 943, 942), (823, 824, 944, 943), (824, 825, 945, 944), (825, 826, 946, 945), (826, 827, 947, 946), (827, 818, 938, 947), (985, 995, 959, 950), (995, 994, 958, 959), (994, 993, 957, 958), (993, 992, 956, 957), (992, 991, 955, 956), (991, 990, 954, 955), (990, 989, 953, 954), (989, 988, 952, 953), (988, 987, 951, 952), (987, 986, 948, 951), (984, 985, 950, 949), (986, 984, 949, 948), (575, 574, 971, 962), (574, 573, 970, 971), (573, 572, 969, 970), (572, 571, 968, 969), (571, 570, 967, 968), (570, 569, 966, 967), (569, 568, 965, 966), (568, 567, 964, 965), (567, 566, 963, 964), (566, 565, 960, 963), (564, 575, 962, 961), (565, 564, 961, 960), (696, 697, 982, 972), (697, 698, 983, 982), (699, 696, 972, 973), (700, 699, 973, 974), (701, 700, 974, 975), (702, 701, 975, 976), (703, 702, 976, 977), (704, 703, 977, 978), (705, 704, 978, 979), (706, 705, 979, 980), (707, 706, 980, 981), (698, 707, 981, 983), (972, 982, 984, 986), (982, 983, 985, 984), (973, 972, 986, 987), (974, 973, 987, 988), (975, 974, 988, 989), (976, 975, 989, 990), (977, 976, 990, 991), (978, 977, 991, 992), (979, 978, 992, 993), (980, 979, 993, 994), (981, 980, 994, 995), (983, 981, 995, 985)])
me_cylinder_002.materials.append(mat_mat_arena_base)
me_cylinder_002.use_remesh_preserve_volume = False
me_cylinder_002.use_remesh_preserve_attributes = False
me_cylinder_002.use_mirror_vertex_groups = False
me_cylinder_002.update()

# ---- objects
ob_bottom_lights = bpy.data.objects.new('Bottom_lights', me_cylinder_004)
ob_wall_lights = bpy.data.objects.new('Wall_lights', me_cylinder_003)
ob_arena_base = bpy.data.objects.new('Arena_base', me_cylinder_002)

# ---- transforms, parenting, visibility, modifiers, constraints
ob_bottom_lights.location = (0.0, 0.0, 0.0)
ob_bottom_lights.lineart.crease_threshold = 0.0
ob_wall_lights.location = (0.0, 0.0, 0.0)
ob_wall_lights.lineart.crease_threshold = 0.0
ob_arena_base.location = (0.0, 0.0, 0.0)
ob_arena_base.lineart.crease_threshold = 0.0

# ---- collection membership
col_collection_1.objects.link(ob_bottom_lights)
col_collection_1.objects.link(ob_wall_lights)
col_collection_1.objects.link(ob_arena_base)

# ---- scene / render settings (as saved in the file)
scene.frame_start = 1; scene.frame_end = 250; scene.frame_set(1)
scene.render.engine = 'CYCLES'
scene.render.resolution_percentage = 50
scene.render.dither_intensity = 0.0
scene.cycles.use_denoising = False
scene.cycles.samples = 128
scene.cycles.sampling_pattern = 'TABULATED_SOBOL'
scene.cycles.use_adaptive_sampling = False
scene.cycles.use_light_tree = False
scene.cycles.blur_glossy = 0.0
scene.cycles.sample_clamp_indirect = 0.0
scene.view_settings.view_transform = 'Standard'
bpy.context.view_layer.update()

# ---- added for rendering (the .blend has no active camera and no usable light): camera, sun
cam_auto = bpy.data.cameras.new('AutoCamera')
cam_auto.lens = 50.0
cam_auto.sensor_width = 36.0
cam_auto.clip_end = 1000.0
ob_auto_camera = bpy.data.objects.new('AutoCamera', cam_auto)
scene.collection.objects.link(ob_auto_camera)
ob_auto_camera.location = (42.8954, -51.4745, 38.2357)
ob_auto_camera.rotation_euler = (1.09748, -7.21219e-08, 0.694738)
scene.camera = ob_auto_camera
light_auto_sun = bpy.data.lights.new('AutoSun', 'SUN')
light_auto_sun.energy = 3.0
light_auto_sun.angle = 0.0523599
ob_auto_sun = bpy.data.objects.new('AutoSun', light_auto_sun)
scene.collection.objects.link(ob_auto_sun)
ob_auto_sun.rotation_euler = (0.872665, 0.174533, 0.523599)
bpy.context.view_layer.update()
